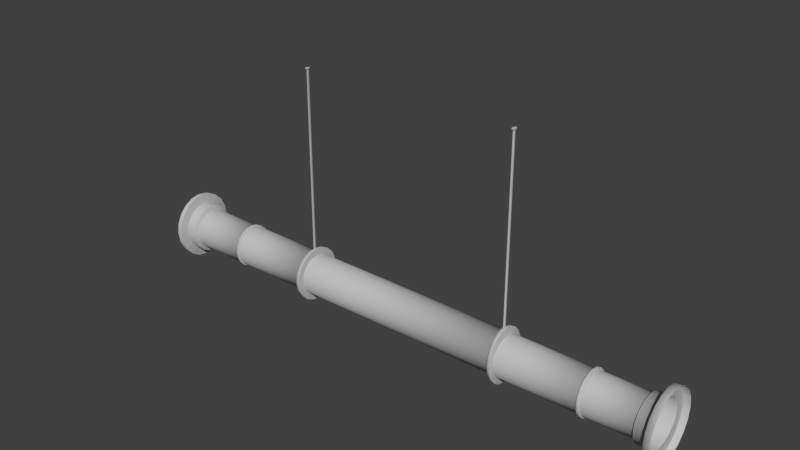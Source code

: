 # Source: pipe1.blend  (saved by Blender 2.69.0; exported with 4.5.12 LTS)
import bpy
from mathutils import Matrix  # noqa: F401  (used for matrix-valued properties, if any)

bpy.ops.wm.read_factory_settings(use_empty=True)
scene = bpy.context.scene
scene.name = 'Scene'

# ---- collections
col_collection_1 = bpy.data.collections.new('Collection 1'); scene.collection.children.link(col_collection_1)

# ---- materials (node trees are filled in below, after node groups)
mat_lambert1 = bpy.data.materials.new('lambert1')
mat_lambert1.alpha_threshold = 0.0
mat_lambert1.use_transparent_shadow = False
mat_lambert1.diffuse_color = (0.5, 0.5, 0.5, 1.0)
mat_lambert1.roughness = 0.5
mat_lambert1.line_color = (0.0, 0.0, 0.0, 1.0)

# ---- material node trees

# ---- world
world_world = bpy.data.worlds.new('World'); scene.world = world_world
world_world.color = (0.05088, 0.05088, 0.05088)
world_world.use_sun_shadow = False
world_world.sun_shadow_jitter_overblur = 0.0
world_world.cycles.sampling_method = 'MANUAL'
world_world.cycles.sample_map_resolution = 256

# ---- meshes
me_untitled_002 = bpy.data.meshes.new('Untitled.002')
me_untitled_002.from_pydata([(0.1797, -2.943, -0.05839), (0.1529, -2.943, -0.1111), (0.1111, -2.943, -0.1529), (0.05839, -2.943, -0.1797), (0.0, -2.943, -0.189), (-0.05839, -2.943, -0.1797), (-0.1111, -2.943, -0.1529), (-0.1529, -2.943, -0.1111), (-0.1797, -2.943, -0.05839), (-0.189, -2.943, 0.0), (-0.1797, -2.943, 0.05839), (-0.1529, -2.943, 0.1111), (-0.1111, -2.943, 0.1529), (-0.05839, -2.943, 0.1797), (-5.631e-09, -2.943, 0.189), (0.05839, -2.943, 0.1797), (0.1111, -2.943, 0.1529), (0.1529, -2.943, 0.1111), (0.1797, -2.943, 0.05839), (0.189, -2.943, 0.0), (0.3148, 2.965, -0.1146), (0.2678, 2.965, -0.2179), (0.1946, 2.965, -0.2999), (0.1023, 2.965, -0.3526), (1.451e-08, 2.965, -0.3707), (-0.1023, 2.965, -0.3526), (-0.1946, 2.965, -0.2999), (-0.2678, 2.965, -0.2179), (-0.3148, 2.965, -0.1146), (-0.331, 2.965, 2.867e-08), (-0.3148, 2.965, 0.1146), (-0.2678, 2.965, 0.2179), (-0.1946, 2.965, 0.2999), (-0.1023, 2.965, 0.3526), (4.64e-09, 2.965, 0.3707), (0.1023, 2.965, 0.3526), (0.1946, 2.965, 0.2999), (0.2678, 2.965, 0.2179), (0.3148, 2.965, 0.1146), (0.331, 2.965, 2.867e-08), (0.0, -2.943, 0.0), (0.0, 2.965, 0.0), (0.05839, 2.938, 0.1797), (-5.631e-09, 2.938, 0.189), (-0.05839, 2.938, 0.1797), (-0.1111, 2.938, 0.1529), (-0.1529, 2.938, 0.1111), (-0.1797, 2.938, 0.05839), (-0.189, 2.938, 0.0), (-0.1797, 2.938, -0.05839), (-0.1529, 2.938, -0.1111), (-0.1111, 2.938, -0.1529), (-0.05839, 2.938, -0.1797), (0.0, 2.938, -0.189), (0.05839, 2.938, -0.1797), (0.1111, 2.938, -0.1529), (0.1529, 2.938, -0.1111), (0.1797, 2.938, -0.05839), (0.189, 2.938, 0.0), (0.1797, 2.938, 0.05839), (0.1529, 2.938, 0.1111), (0.1111, 2.938, 0.1529), (0.106, 2.94, 0.3446), (5.349e-09, 2.94, 0.3623), (-0.106, 2.94, 0.3446), (-0.2016, 2.94, 0.2931), (-0.2775, 2.94, 0.213), (-0.3263, 2.94, 0.112), (-0.343, 2.94, 2.734e-08), (-0.3263, 2.94, -0.112), (-0.2775, 2.94, -0.213), (-0.2016, 2.94, -0.2931), (-0.106, 2.94, -0.3446), (1.557e-08, 2.94, -0.3623), (0.106, 2.94, -0.3446), (0.2016, 2.94, -0.2931), (0.2775, 2.94, -0.213), (0.3263, 2.94, -0.112), (0.343, 2.94, 2.734e-08), (0.3263, 2.94, 0.112), (0.2775, 2.94, 0.213), (0.2016, 2.94, 0.2931)], [], [(0, 1, 56, 57), (1, 2, 55, 56), (2, 3, 54, 55), (3, 4, 53, 54), (4, 5, 52, 53), (5, 6, 51, 52), (6, 7, 50, 51), (7, 8, 49, 50), (8, 9, 48, 49), (9, 10, 47, 48), (10, 11, 46, 47), (11, 12, 45, 46), (12, 13, 44, 45), (13, 14, 43, 44), (14, 15, 42, 43), (15, 16, 61, 42), (16, 17, 60, 61), (17, 18, 59, 60), (18, 19, 58, 59), (19, 0, 57, 58), (1, 0, 40), (2, 1, 40), (3, 2, 40), (4, 3, 40), (5, 4, 40), (6, 5, 40), (7, 6, 40), (8, 7, 40), (9, 8, 40), (10, 9, 40), (11, 10, 40), (12, 11, 40), (13, 12, 40), (14, 13, 40), (15, 14, 40), (16, 15, 40), (17, 16, 40), (18, 17, 40), (19, 18, 40), (0, 19, 40), (20, 21, 41), (21, 22, 41), (22, 23, 41), (23, 24, 41), (24, 25, 41), (25, 26, 41), (26, 27, 41), (27, 28, 41), (28, 29, 41), (29, 30, 41), (30, 31, 41), (31, 32, 41), (32, 33, 41), (33, 34, 41), (34, 35, 41), (35, 36, 41), (36, 37, 41), (37, 38, 41), (38, 39, 41), (39, 20, 41), (43, 42, 62, 63), (44, 43, 63, 64), (45, 44, 64, 65), (46, 45, 65, 66), (47, 46, 66, 67), (48, 47, 67, 68), (49, 48, 68, 69), (50, 49, 69, 70), (51, 50, 70, 71), (52, 51, 71, 72), (53, 52, 72, 73), (54, 53, 73, 74), (55, 54, 74, 75), (56, 55, 75, 76), (57, 56, 76, 77), (58, 57, 77, 78), (59, 58, 78, 79), (60, 59, 79, 80), (61, 60, 80, 81), (42, 61, 81, 62), (63, 62, 35, 34), (64, 63, 34, 33), (65, 64, 33, 32), (66, 65, 32, 31), (67, 66, 31, 30), (68, 67, 30, 29), (69, 68, 29, 28), (70, 69, 28, 27), (71, 70, 27, 26), (72, 71, 26, 25), (73, 72, 25, 24), (74, 73, 24, 23), (75, 74, 23, 22), (76, 75, 22, 21), (77, 76, 21, 20), (78, 77, 20, 39), (79, 78, 39, 38), (80, 79, 38, 37), (81, 80, 37, 36), (62, 81, 36, 35)])
me_untitled_002.polygons.foreach_set('use_smooth', [True] * 100)
_uv = me_untitled_002.uv_layers.new(name='map1')
_uv.uv.foreach_set('vector', [0.375, 0.3125, 0.3875, 0.3125, 0.3875, 0.6881, 0.375, 0.6881, 0.3875, 0.3125, 0.4, 0.3125, 0.4, 0.6881, 0.3875, 0.6881, 0.4, 0.3125, 0.4125, 0.3125, 0.4125, 0.6881, 0.4, 0.6881, 0.4125, 0.3125, 0.425, 0.3125, 0.425, 0.6881, 0.4125, 0.6881, 0.425, 0.3125, 0.4375, 0.3125, 0.4375, 0.6881, 0.425, 0.6881, 0.4375, 0.3125, 0.45, 0.3125, 0.45, 0.6881, 0.4375, 0.6881, 0.45, 0.3125, 0.4625, 0.3125, 0.4625, 0.6881, 0.45, 0.6881, 0.4625, 0.3125, 0.475, 0.3125, 0.475, 0.6881, 0.4625, 0.6881, 0.475, 0.3125, 0.4875, 0.3125, 0.4875, 0.6881, 0.475, 0.6881, 0.4875, 0.3125, 0.5, 0.3125, 0.5, 0.6881, 0.4875, 0.6881, 0.5, 0.3125, 0.5125, 0.3125, 0.5125, 0.6881, 0.5, 0.6881, 0.5125, 0.3125, 0.525, 0.3125, 0.525, 0.6881, 0.5125, 0.6881, 0.525, 0.3125, 0.5375, 0.3125, 0.5375, 0.6881, 0.525, 0.6881, 0.5375, 0.3125, 0.55, 0.3125, 0.55, 0.6881, 0.5375, 0.6881, 0.55, 0.3125, 0.5625, 0.3125, 0.5625, 0.6881, 0.55, 0.6881, 0.5625, 0.3125, 0.575, 0.3125, 0.575, 0.6881, 0.5625, 0.6881, 0.575, 0.3125, 0.5875, 0.3125, 0.5875, 0.6881, 0.575, 0.6881, 0.5875, 0.3125, 0.6, 0.3125, 0.6, 0.6881, 0.5875, 0.6881, 0.6, 0.3125, 0.6125, 0.3125, 0.6125, 0.6881, 0.6, 0.6881, 0.6125, 0.3125, 0.625, 0.3125, 0.625, 0.6881, 0.6125, 0.6881, 0.6264, 0.06441, 0.6486, 0.108, 0.5, 0.15, 0.5918, 0.02984, 0.6264, 0.06441, 0.5, 0.15, 0.5483, 0.007647, 0.5918, 0.02984, 0.5, 0.15, 0.5, -7.451e-08, 0.5483, 0.007647, 0.5, 0.15, 0.4517, 0.007647, 0.5, -7.451e-08, 0.5, 0.15, 0.4082, 0.02984, 0.4517, 0.007647, 0.5, 0.15, 0.3736, 0.06441, 0.4082, 0.02984, 0.5, 0.15, 0.3514, 0.108, 0.3736, 0.06441, 0.5, 0.15, 0.3437, 0.1562, 0.3514, 0.108, 0.5, 0.15, 0.3514, 0.2045, 0.3437, 0.1562, 0.5, 0.15, 0.3736, 0.2481, 0.3514, 0.2045, 0.5, 0.15, 0.4082, 0.2827, 0.3736, 0.2481, 0.5, 0.15, 0.4517, 0.3049, 0.4082, 0.2827, 0.5, 0.15, 0.5, 0.3125, 0.4517, 0.3049, 0.5, 0.15, 0.5483, 0.3049, 0.5, 0.3125, 0.5, 0.15, 0.5918, 0.2827, 0.5483, 0.3049, 0.5, 0.15, 0.6264, 0.2481, 0.5918, 0.2827, 0.5, 0.15, 0.6486, 0.2045, 0.6264, 0.2481, 0.5, 0.15, 0.6562, 0.1562, 0.6486, 0.2045, 0.5, 0.15, 0.6486, 0.108, 0.6562, 0.1562, 0.5, 0.15, 0.6486, 0.892, 0.6264, 0.9356, 0.5, 0.8375, 0.6264, 0.9356, 0.5918, 0.9702, 0.5, 0.8375, 0.5918, 0.9702, 0.5483, 0.9924, 0.5, 0.8375, 0.5483, 0.9924, 0.5, 1.0, 0.5, 0.8375, 0.5, 1.0, 0.4517, 0.9924, 0.5, 0.8375, 0.4517, 0.9924, 0.4082, 0.9702, 0.5, 0.8375, 0.4082, 0.9702, 0.3736, 0.9356, 0.5, 0.8375, 0.3736, 0.9356, 0.3514, 0.892, 0.5, 0.8375, 0.3514, 0.892, 0.3437, 0.8438, 0.5, 0.8375, 0.3437, 0.8438, 0.3514, 0.7955, 0.5, 0.8375, 0.3514, 0.7955, 0.3736, 0.7519, 0.5, 0.8375, 0.3736, 0.7519, 0.4082, 0.7173, 0.5, 0.8375, 0.4082, 0.7173, 0.4517, 0.6951, 0.5, 0.8375, 0.4517, 0.6951, 0.5, 0.6875, 0.5, 0.8375, 0.5, 0.6875, 0.5483, 0.6951, 0.5, 0.8375, 0.5483, 0.6951, 0.5918, 0.7173, 0.5, 0.8375, 0.5918, 0.7173, 0.6264, 0.7519, 0.5, 0.8375, 0.6264, 0.7519, 0.6486, 0.7955, 0.5, 0.8375, 0.6486, 0.7955, 0.6562, 0.8438, 0.5, 0.8375, 0.6562, 0.8438, 0.6486, 0.892, 0.5, 0.8375, 0.55, 0.6881, 0.5625, 0.6881, 0.5625, 0.6883, 0.55, 0.6883, 0.5375, 0.6881, 0.55, 0.6881, 0.55, 0.6883, 0.5375, 0.6883, 0.525, 0.6881, 0.5375, 0.6881, 0.5375, 0.6883, 0.525, 0.6883, 0.5125, 0.6881, 0.525, 0.6881, 0.525, 0.6883, 0.5125, 0.6883, 0.5, 0.6881, 0.5125, 0.6881, 0.5125, 0.6883, 0.5, 0.6883, 0.4875, 0.6881, 0.5, 0.6881, 0.5, 0.6883, 0.4875, 0.6883, 0.475, 0.6881, 0.4875, 0.6881, 0.4875, 0.6883, 0.475, 0.6883, 0.4625, 0.6881, 0.475, 0.6881, 0.475, 0.6883, 0.4625, 0.6883, 0.45, 0.6881, 0.4625, 0.6881, 0.4625, 0.6883, 0.45, 0.6883, 0.4375, 0.6881, 0.45, 0.6881, 0.45, 0.6883, 0.4375, 0.6883, 0.425, 0.6881, 0.4375, 0.6881, 0.4375, 0.6883, 0.425, 0.6883, 0.4125, 0.6881, 0.425, 0.6881, 0.425, 0.6883, 0.4125, 0.6883, 0.4, 0.6881, 0.4125, 0.6881, 0.4125, 0.6883, 0.4, 0.6883, 0.3875, 0.6881, 0.4, 0.6881, 0.4, 0.6883, 0.3875, 0.6883, 0.375, 0.6881, 0.3875, 0.6881, 0.3875, 0.6883, 0.375, 0.6883, 0.6125, 0.6881, 0.625, 0.6881, 0.625, 0.6883, 0.6125, 0.6883, 0.6, 0.6881, 0.6125, 0.6881, 0.6125, 0.6883, 0.6, 0.6883, 0.5875, 0.6881, 0.6, 0.6881, 0.6, 0.6883, 0.5875, 0.6883, 0.575, 0.6881, 0.5875, 0.6881, 0.5875, 0.6883, 0.575, 0.6883, 0.5625, 0.6881, 0.575, 0.6881, 0.575, 0.6883, 0.5625, 0.6883, 0.55, 0.6883, 0.5625, 0.6883, 0.5625, 0.6884, 0.55, 0.6884, 0.5375, 0.6883, 0.55, 0.6883, 0.55, 0.6884, 0.5375, 0.6884, 0.525, 0.6883, 0.5375, 0.6883, 0.5375, 0.6884, 0.525, 0.6884, 0.5125, 0.6883, 0.525, 0.6883, 0.525, 0.6884, 0.5125, 0.6884, 0.5, 0.6883, 0.5125, 0.6883, 0.5125, 0.6884, 0.5, 0.6884, 0.4875, 0.6883, 0.5, 0.6883, 0.5, 0.6884, 0.4875, 0.6884, 0.475, 0.6883, 0.4875, 0.6883, 0.4875, 0.6884, 0.475, 0.6884, 0.4625, 0.6883, 0.475, 0.6883, 0.475, 0.6884, 0.4625, 0.6884, 0.45, 0.6883, 0.4625, 0.6883, 0.4625, 0.6884, 0.45, 0.6884, 0.4375, 0.6883, 0.45, 0.6883, 0.45, 0.6884, 0.4375, 0.6884, 0.425, 0.6883, 0.4375, 0.6883, 0.4375, 0.6884, 0.425, 0.6884, 0.4125, 0.6883, 0.425, 0.6883, 0.425, 0.6884, 0.4125, 0.6884, 0.4, 0.6883, 0.4125, 0.6883, 0.4125, 0.6884, 0.4, 0.6884, 0.3875, 0.6883, 0.4, 0.6883, 0.4, 0.6884, 0.3875, 0.6884, 0.375, 0.6883, 0.3875, 0.6883, 0.3875, 0.6884, 0.375, 0.6884, 0.6125, 0.6883, 0.625, 0.6883, 0.625, 0.6884, 0.6125, 0.6884, 0.6, 0.6883, 0.6125, 0.6883, 0.6125, 0.6884, 0.6, 0.6884, 0.5875, 0.6883, 0.6, 0.6883, 0.6, 0.6884, 0.5875, 0.6884, 0.575, 0.6883, 0.5875, 0.6883, 0.5875, 0.6884, 0.575, 0.6884, 0.5625, 0.6883, 0.575, 0.6883, 0.575, 0.6884, 0.5625, 0.6884])
me_untitled_002.materials.append(mat_lambert1)
me_untitled_002.use_remesh_preserve_volume = False
me_untitled_002.use_remesh_preserve_attributes = False
me_untitled_002.use_mirror_vertex_groups = False
me_untitled_002.update()
me_untitled = bpy.data.meshes.new('Untitled')
me_untitled.from_pydata([(0.1797, -2.943, -0.05839), (0.1529, -2.943, -0.1111), (0.1111, -2.943, -0.1529), (0.05839, -2.943, -0.1797), (0.0, -2.943, -0.189), (-0.05839, -2.943, -0.1797), (-0.1111, -2.943, -0.1529), (-0.1529, -2.943, -0.1111), (-0.1797, -2.943, -0.05839), (-0.189, -2.943, 0.0), (-0.1797, -2.943, 0.05839), (-0.1529, -2.943, 0.1111), (-0.1111, -2.943, 0.1529), (-0.05839, -2.943, 0.1797), (-5.631e-09, -2.943, 0.189), (0.05839, -2.943, 0.1797), (0.1111, -2.943, 0.1529), (0.1529, -2.943, 0.1111), (0.1797, -2.943, 0.05839), (0.189, -2.943, 0.0), (0.3148, 2.965, -0.1146), (0.2678, 2.965, -0.2179), (0.1946, 2.965, -0.2999), (0.1023, 2.965, -0.3526), (1.451e-08, 2.965, -0.3707), (-0.1023, 2.965, -0.3526), (-0.1946, 2.965, -0.2999), (-0.2678, 2.965, -0.2179), (-0.3148, 2.965, -0.1146), (-0.331, 2.965, 2.867e-08), (-0.3148, 2.965, 0.1146), (-0.2678, 2.965, 0.2179), (-0.1946, 2.965, 0.2999), (-0.1023, 2.965, 0.3526), (4.64e-09, 2.965, 0.3707), (0.1023, 2.965, 0.3526), (0.1946, 2.965, 0.2999), (0.2678, 2.965, 0.2179), (0.3148, 2.965, 0.1146), (0.331, 2.965, 2.867e-08), (0.0, -2.943, 0.0), (0.0, 2.965, 0.0), (0.05839, 2.938, 0.1797), (-5.631e-09, 2.938, 0.189), (-0.05839, 2.938, 0.1797), (-0.1111, 2.938, 0.1529), (-0.1529, 2.938, 0.1111), (-0.1797, 2.938, 0.05839), (-0.189, 2.938, 0.0), (-0.1797, 2.938, -0.05839), (-0.1529, 2.938, -0.1111), (-0.1111, 2.938, -0.1529), (-0.05839, 2.938, -0.1797), (0.0, 2.938, -0.189), (0.05839, 2.938, -0.1797), (0.1111, 2.938, -0.1529), (0.1529, 2.938, -0.1111), (0.1797, 2.938, -0.05839), (0.189, 2.938, 0.0), (0.1797, 2.938, 0.05839), (0.1529, 2.938, 0.1111), (0.1111, 2.938, 0.1529), (0.106, 2.94, 0.3446), (5.349e-09, 2.94, 0.3623), (-0.106, 2.94, 0.3446), (-0.2016, 2.94, 0.2931), (-0.2775, 2.94, 0.213), (-0.3263, 2.94, 0.112), (-0.343, 2.94, 2.734e-08), (-0.3263, 2.94, -0.112), (-0.2775, 2.94, -0.213), (-0.2016, 2.94, -0.2931), (-0.106, 2.94, -0.3446), (1.557e-08, 2.94, -0.3623), (0.106, 2.94, -0.3446), (0.2016, 2.94, -0.2931), (0.2775, 2.94, -0.213), (0.3263, 2.94, -0.112), (0.343, 2.94, 2.734e-08), (0.3263, 2.94, 0.112), (0.2775, 2.94, 0.213), (0.2016, 2.94, 0.2931)], [], [(0, 1, 56, 57), (1, 2, 55, 56), (2, 3, 54, 55), (3, 4, 53, 54), (4, 5, 52, 53), (5, 6, 51, 52), (6, 7, 50, 51), (7, 8, 49, 50), (8, 9, 48, 49), (9, 10, 47, 48), (10, 11, 46, 47), (11, 12, 45, 46), (12, 13, 44, 45), (13, 14, 43, 44), (14, 15, 42, 43), (15, 16, 61, 42), (16, 17, 60, 61), (17, 18, 59, 60), (18, 19, 58, 59), (19, 0, 57, 58), (1, 0, 40), (2, 1, 40), (3, 2, 40), (4, 3, 40), (5, 4, 40), (6, 5, 40), (7, 6, 40), (8, 7, 40), (9, 8, 40), (10, 9, 40), (11, 10, 40), (12, 11, 40), (13, 12, 40), (14, 13, 40), (15, 14, 40), (16, 15, 40), (17, 16, 40), (18, 17, 40), (19, 18, 40), (0, 19, 40), (20, 21, 41), (21, 22, 41), (22, 23, 41), (23, 24, 41), (24, 25, 41), (25, 26, 41), (26, 27, 41), (27, 28, 41), (28, 29, 41), (29, 30, 41), (30, 31, 41), (31, 32, 41), (32, 33, 41), (33, 34, 41), (34, 35, 41), (35, 36, 41), (36, 37, 41), (37, 38, 41), (38, 39, 41), (39, 20, 41), (43, 42, 62, 63), (44, 43, 63, 64), (45, 44, 64, 65), (46, 45, 65, 66), (47, 46, 66, 67), (48, 47, 67, 68), (49, 48, 68, 69), (50, 49, 69, 70), (51, 50, 70, 71), (52, 51, 71, 72), (53, 52, 72, 73), (54, 53, 73, 74), (55, 54, 74, 75), (56, 55, 75, 76), (57, 56, 76, 77), (58, 57, 77, 78), (59, 58, 78, 79), (60, 59, 79, 80), (61, 60, 80, 81), (42, 61, 81, 62), (63, 62, 35, 34), (64, 63, 34, 33), (65, 64, 33, 32), (66, 65, 32, 31), (67, 66, 31, 30), (68, 67, 30, 29), (69, 68, 29, 28), (70, 69, 28, 27), (71, 70, 27, 26), (72, 71, 26, 25), (73, 72, 25, 24), (74, 73, 24, 23), (75, 74, 23, 22), (76, 75, 22, 21), (77, 76, 21, 20), (78, 77, 20, 39), (79, 78, 39, 38), (80, 79, 38, 37), (81, 80, 37, 36), (62, 81, 36, 35)])
_uv = me_untitled.uv_layers.new(name='map1')
_uv.uv.foreach_set('vector', [0.375, 0.3125, 0.3875, 0.3125, 0.3875, 0.6881, 0.375, 0.6881, 0.3875, 0.3125, 0.4, 0.3125, 0.4, 0.6881, 0.3875, 0.6881, 0.4, 0.3125, 0.4125, 0.3125, 0.4125, 0.6881, 0.4, 0.6881, 0.4125, 0.3125, 0.425, 0.3125, 0.425, 0.6881, 0.4125, 0.6881, 0.425, 0.3125, 0.4375, 0.3125, 0.4375, 0.6881, 0.425, 0.6881, 0.4375, 0.3125, 0.45, 0.3125, 0.45, 0.6881, 0.4375, 0.6881, 0.45, 0.3125, 0.4625, 0.3125, 0.4625, 0.6881, 0.45, 0.6881, 0.4625, 0.3125, 0.475, 0.3125, 0.475, 0.6881, 0.4625, 0.6881, 0.475, 0.3125, 0.4875, 0.3125, 0.4875, 0.6881, 0.475, 0.6881, 0.4875, 0.3125, 0.5, 0.3125, 0.5, 0.6881, 0.4875, 0.6881, 0.5, 0.3125, 0.5125, 0.3125, 0.5125, 0.6881, 0.5, 0.6881, 0.5125, 0.3125, 0.525, 0.3125, 0.525, 0.6881, 0.5125, 0.6881, 0.525, 0.3125, 0.5375, 0.3125, 0.5375, 0.6881, 0.525, 0.6881, 0.5375, 0.3125, 0.55, 0.3125, 0.55, 0.6881, 0.5375, 0.6881, 0.55, 0.3125, 0.5625, 0.3125, 0.5625, 0.6881, 0.55, 0.6881, 0.5625, 0.3125, 0.575, 0.3125, 0.575, 0.6881, 0.5625, 0.6881, 0.575, 0.3125, 0.5875, 0.3125, 0.5875, 0.6881, 0.575, 0.6881, 0.5875, 0.3125, 0.6, 0.3125, 0.6, 0.6881, 0.5875, 0.6881, 0.6, 0.3125, 0.6125, 0.3125, 0.6125, 0.6881, 0.6, 0.6881, 0.6125, 0.3125, 0.625, 0.3125, 0.625, 0.6881, 0.6125, 0.6881, 0.6264, 0.06441, 0.6486, 0.108, 0.5, 0.15, 0.5918, 0.02984, 0.6264, 0.06441, 0.5, 0.15, 0.5483, 0.007647, 0.5918, 0.02984, 0.5, 0.15, 0.5, -7.451e-08, 0.5483, 0.007647, 0.5, 0.15, 0.4517, 0.007647, 0.5, -7.451e-08, 0.5, 0.15, 0.4082, 0.02984, 0.4517, 0.007647, 0.5, 0.15, 0.3736, 0.06441, 0.4082, 0.02984, 0.5, 0.15, 0.3514, 0.108, 0.3736, 0.06441, 0.5, 0.15, 0.3437, 0.1562, 0.3514, 0.108, 0.5, 0.15, 0.3514, 0.2045, 0.3437, 0.1562, 0.5, 0.15, 0.3736, 0.2481, 0.3514, 0.2045, 0.5, 0.15, 0.4082, 0.2827, 0.3736, 0.2481, 0.5, 0.15, 0.4517, 0.3049, 0.4082, 0.2827, 0.5, 0.15, 0.5, 0.3125, 0.4517, 0.3049, 0.5, 0.15, 0.5483, 0.3049, 0.5, 0.3125, 0.5, 0.15, 0.5918, 0.2827, 0.5483, 0.3049, 0.5, 0.15, 0.6264, 0.2481, 0.5918, 0.2827, 0.5, 0.15, 0.6486, 0.2045, 0.6264, 0.2481, 0.5, 0.15, 0.6562, 0.1562, 0.6486, 0.2045, 0.5, 0.15, 0.6486, 0.108, 0.6562, 0.1562, 0.5, 0.15, 0.6486, 0.892, 0.6264, 0.9356, 0.5, 0.8375, 0.6264, 0.9356, 0.5918, 0.9702, 0.5, 0.8375, 0.5918, 0.9702, 0.5483, 0.9924, 0.5, 0.8375, 0.5483, 0.9924, 0.5, 1.0, 0.5, 0.8375, 0.5, 1.0, 0.4517, 0.9924, 0.5, 0.8375, 0.4517, 0.9924, 0.4082, 0.9702, 0.5, 0.8375, 0.4082, 0.9702, 0.3736, 0.9356, 0.5, 0.8375, 0.3736, 0.9356, 0.3514, 0.892, 0.5, 0.8375, 0.3514, 0.892, 0.3437, 0.8438, 0.5, 0.8375, 0.3437, 0.8438, 0.3514, 0.7955, 0.5, 0.8375, 0.3514, 0.7955, 0.3736, 0.7519, 0.5, 0.8375, 0.3736, 0.7519, 0.4082, 0.7173, 0.5, 0.8375, 0.4082, 0.7173, 0.4517, 0.6951, 0.5, 0.8375, 0.4517, 0.6951, 0.5, 0.6875, 0.5, 0.8375, 0.5, 0.6875, 0.5483, 0.6951, 0.5, 0.8375, 0.5483, 0.6951, 0.5918, 0.7173, 0.5, 0.8375, 0.5918, 0.7173, 0.6264, 0.7519, 0.5, 0.8375, 0.6264, 0.7519, 0.6486, 0.7955, 0.5, 0.8375, 0.6486, 0.7955, 0.6562, 0.8438, 0.5, 0.8375, 0.6562, 0.8438, 0.6486, 0.892, 0.5, 0.8375, 0.55, 0.6881, 0.5625, 0.6881, 0.5625, 0.6883, 0.55, 0.6883, 0.5375, 0.6881, 0.55, 0.6881, 0.55, 0.6883, 0.5375, 0.6883, 0.525, 0.6881, 0.5375, 0.6881, 0.5375, 0.6883, 0.525, 0.6883, 0.5125, 0.6881, 0.525, 0.6881, 0.525, 0.6883, 0.5125, 0.6883, 0.5, 0.6881, 0.5125, 0.6881, 0.5125, 0.6883, 0.5, 0.6883, 0.4875, 0.6881, 0.5, 0.6881, 0.5, 0.6883, 0.4875, 0.6883, 0.475, 0.6881, 0.4875, 0.6881, 0.4875, 0.6883, 0.475, 0.6883, 0.4625, 0.6881, 0.475, 0.6881, 0.475, 0.6883, 0.4625, 0.6883, 0.45, 0.6881, 0.4625, 0.6881, 0.4625, 0.6883, 0.45, 0.6883, 0.4375, 0.6881, 0.45, 0.6881, 0.45, 0.6883, 0.4375, 0.6883, 0.425, 0.6881, 0.4375, 0.6881, 0.4375, 0.6883, 0.425, 0.6883, 0.4125, 0.6881, 0.425, 0.6881, 0.425, 0.6883, 0.4125, 0.6883, 0.4, 0.6881, 0.4125, 0.6881, 0.4125, 0.6883, 0.4, 0.6883, 0.3875, 0.6881, 0.4, 0.6881, 0.4, 0.6883, 0.3875, 0.6883, 0.375, 0.6881, 0.3875, 0.6881, 0.3875, 0.6883, 0.375, 0.6883, 0.6125, 0.6881, 0.625, 0.6881, 0.625, 0.6883, 0.6125, 0.6883, 0.6, 0.6881, 0.6125, 0.6881, 0.6125, 0.6883, 0.6, 0.6883, 0.5875, 0.6881, 0.6, 0.6881, 0.6, 0.6883, 0.5875, 0.6883, 0.575, 0.6881, 0.5875, 0.6881, 0.5875, 0.6883, 0.575, 0.6883, 0.5625, 0.6881, 0.575, 0.6881, 0.575, 0.6883, 0.5625, 0.6883, 0.55, 0.6883, 0.5625, 0.6883, 0.5625, 0.6884, 0.55, 0.6884, 0.5375, 0.6883, 0.55, 0.6883, 0.55, 0.6884, 0.5375, 0.6884, 0.525, 0.6883, 0.5375, 0.6883, 0.5375, 0.6884, 0.525, 0.6884, 0.5125, 0.6883, 0.525, 0.6883, 0.525, 0.6884, 0.5125, 0.6884, 0.5, 0.6883, 0.5125, 0.6883, 0.5125, 0.6884, 0.5, 0.6884, 0.4875, 0.6883, 0.5, 0.6883, 0.5, 0.6884, 0.4875, 0.6884, 0.475, 0.6883, 0.4875, 0.6883, 0.4875, 0.6884, 0.475, 0.6884, 0.4625, 0.6883, 0.475, 0.6883, 0.475, 0.6884, 0.4625, 0.6884, 0.45, 0.6883, 0.4625, 0.6883, 0.4625, 0.6884, 0.45, 0.6884, 0.4375, 0.6883, 0.45, 0.6883, 0.45, 0.6884, 0.4375, 0.6884, 0.425, 0.6883, 0.4375, 0.6883, 0.4375, 0.6884, 0.425, 0.6884, 0.4125, 0.6883, 0.425, 0.6883, 0.425, 0.6884, 0.4125, 0.6884, 0.4, 0.6883, 0.4125, 0.6883, 0.4125, 0.6884, 0.4, 0.6884, 0.3875, 0.6883, 0.4, 0.6883, 0.4, 0.6884, 0.3875, 0.6884, 0.375, 0.6883, 0.3875, 0.6883, 0.3875, 0.6884, 0.375, 0.6884, 0.6125, 0.6883, 0.625, 0.6883, 0.625, 0.6884, 0.6125, 0.6884, 0.6, 0.6883, 0.6125, 0.6883, 0.6125, 0.6884, 0.6, 0.6884, 0.5875, 0.6883, 0.6, 0.6883, 0.6, 0.6884, 0.5875, 0.6884, 0.575, 0.6883, 0.5875, 0.6883, 0.5875, 0.6884, 0.575, 0.6884, 0.5625, 0.6883, 0.575, 0.6883, 0.575, 0.6884, 0.5625, 0.6884])
me_untitled.materials.append(mat_lambert1)
me_untitled.use_remesh_preserve_volume = False
me_untitled.use_remesh_preserve_attributes = False
me_untitled.use_mirror_vertex_groups = False
me_untitled.update()
me_untitled_001 = bpy.data.meshes.new('Untitled.001')
me_untitled_001.from_pydata([(1.588, -8.447, -0.4828), (1.351, -8.447, -0.9183), (0.9814, -8.447, -1.264), (0.516, -8.447, -1.486), (7.883e-08, -8.447, -1.562), (-0.516, -8.447, -1.486), (-0.9814, -8.447, -1.264), (-1.351, -8.447, -0.9183), (-1.588, -8.447, -0.4828), (-1.67, -8.447, 9.914e-08), (-1.588, -8.447, 0.4828), (-1.351, -8.447, 0.9183), (-0.9814, -8.447, 1.264), (-0.516, -8.447, 1.486), (2.907e-08, -8.447, 1.562), (0.516, -8.447, 1.486), (0.9814, -8.447, 1.264), (1.351, -8.447, 0.9183), (1.588, -8.447, 0.4828), (1.67, -8.447, 9.914e-08), (1.668, 8.447, -0.5189), (1.419, 8.447, -0.987), (1.031, 8.447, -1.358), (0.5421, 8.447, -1.597), (8.886e-08, 8.447, -1.679), (-0.5421, 8.447, -1.597), (-1.031, 8.447, -1.358), (-1.419, 8.447, -0.987), (-1.668, 8.447, -0.5189), (-1.754, 8.447, 1.199e-07), (-1.668, 8.447, 0.5189), (-1.419, 8.447, 0.987), (-1.031, 8.447, 1.358), (-0.5421, 8.447, 1.597), (3.658e-08, 8.447, 1.679), (0.5421, 8.447, 1.597), (1.031, 8.447, 1.358), (1.419, 8.447, 0.987), (1.668, 8.447, 0.5189), (1.754, 8.447, 1.199e-07), (-1.385, -8.283, 0.9198), (-1.628, -8.283, 0.4836), (-1.712, -8.283, 9.959e-08), (-1.628, -8.283, -0.4836), (-1.385, -8.283, -0.9198), (-1.006, -8.283, -1.266), (-0.5289, -8.283, -1.488), (8.381e-08, -8.283, -1.565), (0.5289, -8.283, -1.488), (1.006, -8.283, -1.266), (1.385, -8.283, -0.9198), (1.628, -8.283, -0.4836), (1.712, -8.283, 9.959e-08), (1.628, -8.283, 0.4836), (1.385, -8.283, 0.9198), (1.006, -8.283, 1.266), (0.5289, -8.283, 1.488), (3.279e-08, -8.283, 1.565), (-0.5289, -8.283, 1.488), (-1.006, -8.283, 1.266), (-1.035, 8.255, 1.32), (-1.425, 8.255, 0.9592), (-1.675, 8.255, 0.5043), (-1.761, 8.255, 1.115e-07), (-1.675, 8.255, -0.5043), (-1.425, 8.255, -0.9592), (-1.035, 8.255, -1.32), (-0.5442, 8.255, -1.552), (1.975e-05, 8.255, -1.632), (0.5443, 8.255, -1.552), (1.035, 8.255, -1.32), (1.425, 8.255, -0.9592), (1.675, 8.255, -0.5043), (1.761, 8.255, 1.115e-07), (1.675, 8.255, 0.5043), (1.425, 8.255, 0.9592), (1.035, 8.255, 1.32), (0.5443, 8.255, 1.552), (1.97e-05, 8.255, 1.632), (-0.5442, 8.255, 1.552), (-1.083, -3.323, 0.7605), (-1.273, -3.323, 0.3998), (-1.339, -3.323, 6.848e-08), (-1.273, -3.323, -0.3998), (-1.083, -3.323, -0.7605), (-0.7871, -3.323, -1.047), (-0.4138, -3.323, -1.23), (3.961e-08, -3.323, -1.294), (0.4138, -3.323, -1.23), (0.7871, -3.323, -1.047), (1.083, -3.323, -0.7605), (1.273, -3.323, -0.3998), (1.339, -3.323, 6.848e-08), (1.273, -3.323, 0.3998), (1.083, -3.323, 0.7605), (0.7871, -3.323, 1.047), (0.4138, -3.323, 1.23), (-2.985e-10, -3.323, 1.294), (-0.4138, -3.323, 1.23), (-0.7871, -3.323, 1.047), (-0.5907, -3.207, 0.8131), (-0.813, -3.207, 0.5908), (-0.9558, -3.207, 0.3106), (-1.005, -3.207, 0.0), (-0.9558, -3.207, -0.3106), (-0.813, -3.207, -0.5908), (-0.5907, -3.207, -0.8131), (-0.3105, -3.207, -0.9559), (9.235e-05, -3.207, -1.005), (0.3107, -3.207, -0.9559), (0.5909, -3.207, -0.8131), (0.8132, -3.207, -0.5908), (0.956, -3.207, -0.3106), (1.005, -3.207, 0.0), (0.956, -3.207, 0.3106), (0.8132, -3.207, 0.5908), (0.5909, -3.207, 0.8131), (0.3107, -3.207, 0.9559), (9.232e-05, -3.207, 1.005), (-0.3105, -3.207, 0.9559), (-0.4252, 3.624, 1.12), (-0.8088, 3.624, 0.9523), (-1.113, 3.624, 0.6919), (-1.309, 3.624, 0.3637), (-1.376, 3.624, 3.061e-08), (-1.309, 3.624, -0.3637), (-1.113, 3.624, -0.6919), (-0.8088, 3.624, -0.9523), (-0.4252, 3.624, -1.12), (8.331e-05, 3.624, -1.177), (0.4253, 3.624, -1.12), (0.809, 3.624, -0.9523), (1.113, 3.624, -0.6919), (1.309, 3.624, -0.3637), (1.376, 3.624, 3.061e-08), (1.309, 3.624, 0.3637), (1.113, 3.624, 0.6919), (0.809, 3.624, 0.9523), (0.4253, 3.624, 1.12), (8.327e-05, 3.624, 1.177), (-0.4232, 3.517, 1.083), (-0.805, 3.517, 0.9214), (-1.108, 3.517, 0.6695), (-1.303, 3.517, 0.352), (-1.37, 3.517, 2.382e-08), (-1.303, 3.517, -0.352), (-1.108, 3.517, -0.6695), (-0.805, 3.517, -0.9214), (-0.4232, 3.517, -1.083), (4.323e-08, 3.517, -1.139), (0.4232, 3.517, -1.083), (0.805, 3.517, -0.9214), (1.108, 3.517, -0.6695), (1.303, 3.517, -0.352), (1.37, 3.517, 2.382e-08), (1.303, 3.517, 0.352), (1.108, 3.517, 0.6695), (0.805, 3.517, 0.9214), (0.4232, 3.517, 1.083), (2.412e-09, 3.517, 1.139), (-0.7253, -8.237, 0.9515), (-0.9982, -8.237, 0.6913), (-1.174, -8.237, 0.3635), (-1.234, -8.237, 3.044e-08), (-1.174, -8.237, -0.3635), (-0.9982, -8.237, -0.6913), (-0.7253, -8.237, -0.9515), (-0.3813, -8.237, -1.119), (2.714e-08, -8.237, -1.176), (0.3813, -8.237, -1.119), (0.7253, -8.237, -0.9515), (0.9982, -8.237, -0.6913), (1.174, -8.237, -0.3635), (1.234, -8.237, 3.044e-08), (1.174, -8.237, 0.3635), (0.9982, -8.237, 0.6913), (0.7253, -8.237, 0.9515), (0.3813, -8.237, 1.119), (-9.634e-09, -8.237, 1.176), (-0.3813, -8.237, 1.119), (-0.4177, -3.216, 1.233), (-0.7946, -3.216, 1.049), (-1.094, -3.216, 0.762), (-1.286, -3.216, 0.4006), (-1.352, -3.216, 6.91e-08), (-1.286, -3.216, -0.4006), (-1.094, -3.216, -0.762), (-0.7946, -3.216, -1.049), (-0.4177, -3.216, -1.233), (4.112e-08, -3.216, -1.296), (0.4177, -3.216, -1.233), (0.7946, -3.216, -1.049), (1.094, -3.216, -0.762), (1.286, -3.216, -0.4006), (1.352, -3.216, 6.91e-08), (1.286, -3.216, 0.4006), (1.094, -3.216, 0.762), (0.7946, -3.216, 1.049), (0.4177, -3.216, 1.233), (8.346e-10, -3.216, 1.296), (-0.3107, -3.327, 0.9559), (-0.5909, -3.327, 0.8131), (-0.8132, -3.327, 0.5908), (-0.956, -3.327, 0.3106), (-1.005, -3.327, 0.0), (-0.956, -3.327, -0.3106), (-0.8132, -3.327, -0.5908), (-0.5909, -3.327, -0.8131), (-0.3107, -3.327, -0.9559), (-0.0001082, -3.327, -1.005), (0.3105, -3.327, -0.9559), (0.5907, -3.327, -0.8131), (0.813, -3.327, -0.5908), (0.9558, -3.327, -0.3106), (1.005, -3.327, 0.0), (0.9558, -3.327, 0.3106), (0.813, -3.327, 0.5908), (0.5907, -3.327, 0.8131), (0.3105, -3.327, 0.9559), (-0.0001082, -3.327, 1.005), (-0.3887, -7.898, 1.098), (-0.7397, -7.898, 0.9336), (-1.018, -7.898, 0.6783), (-1.197, -7.898, 0.3566), (-1.259, -7.898, 2.65e-08), (-1.197, -7.898, -0.3566), (-1.018, -7.898, -0.6783), (-0.7397, -7.898, -0.9336), (-0.3887, -7.898, -1.098), (0.0004234, -7.898, -1.154), (0.3895, -7.898, -1.098), (0.7406, -7.898, -0.9336), (1.019, -7.898, -0.6783), (1.198, -7.898, -0.3566), (1.26, -7.898, 2.65e-08), (1.198, -7.898, 0.3566), (1.019, -7.898, 0.6783), (0.7406, -7.898, 0.9336), (0.3895, -7.898, 1.098), (0.0004233, -7.898, 1.154), (-0.6476, -6.054, 0.8531), (-0.8913, -6.054, 0.6198), (-1.048, -6.054, 0.3259), (-1.102, -6.054, 8.79e-09), (-1.048, -6.054, -0.3259), (-0.8913, -6.054, -0.6198), (-0.6476, -6.054, -0.8531), (-0.3404, -6.054, -1.003), (-5.172e-06, -6.054, -1.054), (0.3404, -6.054, -1.003), (0.6476, -6.054, -0.8531), (0.8913, -6.054, -0.6198), (1.048, -6.054, -0.3259), (1.102, -6.054, 8.79e-09), (1.048, -6.054, 0.3259), (0.8913, -6.054, 0.6198), (0.6475, -6.054, 0.8531), (0.3404, -6.054, 1.003), (-5.205e-06, -6.054, 1.054), (-0.3404, -6.054, 1.003), (-0.6299, -5.991, 0.8857), (-0.867, -5.991, 0.6435), (-1.019, -5.991, 0.3383), (-1.072, -5.991, 1.595e-08), (-1.019, -5.991, -0.3383), (-0.867, -5.991, -0.6435), (-0.6299, -5.991, -0.8857), (-0.3312, -5.991, -1.041), (3.635e-05, -5.991, -1.095), (0.3312, -5.991, -1.041), (0.63, -5.991, -0.8857), (0.8671, -5.991, -0.6435), (1.019, -5.991, -0.3383), (1.072, -5.991, 1.595e-08), (1.019, -5.991, 0.3383), (0.8671, -5.991, 0.6435), (0.63, -5.991, 0.8857), (0.3312, -5.991, 1.041), (3.631e-05, -5.991, 1.095), (-0.3312, -5.991, 1.041), (-0.8132, -6.077, 0.5908), (-0.956, -6.077, 0.3106), (-1.005, -6.077, 0.0), (-0.956, -6.077, -0.3106), (-0.8132, -6.077, -0.5908), (-0.5908, -6.077, -0.8131), (-0.3107, -6.077, -0.9559), (-7.189e-05, -6.077, -1.005), (0.3105, -6.077, -0.9559), (0.5907, -6.077, -0.8131), (0.8131, -6.077, -0.5908), (0.9558, -6.077, -0.3106), (1.005, -6.077, 0.0), (0.9558, -6.077, 0.3106), (0.8131, -6.077, 0.5908), (0.5907, -6.077, 0.8131), (0.3105, -6.077, 0.9559), (-7.192e-05, -6.077, 1.005), (-0.3107, -6.077, 0.9559), (-0.5908, -6.077, 0.8131), (-0.5907, -5.974, 0.8131), (-0.813, -5.974, 0.5908), (-0.9558, -5.974, 0.3106), (-1.005, -5.974, 0.0), (-0.9558, -5.974, -0.3106), (-0.813, -5.974, -0.5908), (-0.5907, -5.974, -0.8131), (-0.3105, -5.974, -0.9559), (8.927e-05, -5.974, -1.005), (0.3107, -5.974, -0.9559), (0.5909, -5.974, -0.8131), (0.8132, -5.974, -0.5908), (0.956, -5.974, -0.3106), (1.005, -5.974, 0.0), (0.956, -5.974, 0.3106), (0.8132, -5.974, 0.5908), (0.5909, -5.974, 0.8131), (0.3107, -5.974, 0.9559), (8.924e-05, -5.974, 1.005), (-0.3105, -5.974, 0.9559), (-0.3102, -7.842, 0.9559), (-0.5904, -7.842, 0.8131), (-0.8127, -7.842, 0.5908), (-0.9555, -7.842, 0.3106), (-1.005, -7.842, 0.0), (-0.9555, -7.842, -0.3106), (-0.8127, -7.842, -0.5908), (-0.5904, -7.842, -0.8131), (-0.3102, -7.842, -0.9559), (0.0004068, -7.842, -1.005), (0.311, -7.842, -0.9559), (0.5912, -7.842, -0.8131), (0.8135, -7.842, -0.5908), (0.9563, -7.842, -0.3106), (1.005, -7.842, 0.0), (0.9563, -7.842, 0.3106), (0.8135, -7.842, 0.5908), (0.5912, -7.842, 0.8131), (0.311, -7.842, 0.9559), (0.0004068, -7.842, 1.005), (-0.5908, 3.478, 0.8131), (-0.8132, 3.478, 0.5908), (-0.9559, 3.478, 0.3106), (-1.005, 3.478, 0.0), (-0.9559, 3.478, -0.3106), (-0.8132, 3.478, -0.5908), (-0.5908, 3.478, -0.8131), (-0.3106, 3.478, -0.9559), (-4.573e-05, 3.478, -1.005), (0.3105, 3.478, -0.9559), (0.5907, 3.478, -0.8131), (0.8131, 3.478, -0.5908), (0.9558, 3.478, -0.3106), (1.005, 3.478, 0.0), (0.9558, 3.478, 0.3106), (0.8131, 3.478, 0.5908), (0.5907, 3.478, 0.8131), (0.3105, 3.478, 0.9559), (-4.576e-05, 3.478, 1.005), (-0.3106, 3.478, 0.9559), (-0.5906, 3.657, 0.8131), (-0.813, 3.657, 0.5908), (-0.9558, 3.657, 0.3106), (-1.005, 3.657, 0.0), (-0.9558, 3.657, -0.3106), (-0.813, 3.657, -0.5908), (-0.5906, 3.657, -0.8131), (-0.3105, 3.657, -0.9559), (0.0001306, 3.657, -1.005), (0.3107, 3.657, -0.9559), (0.5909, 3.657, -0.8131), (0.8133, 3.657, -0.5908), (0.956, 3.657, -0.3106), (1.005, 3.657, 0.0), (0.956, 3.657, 0.3106), (0.8133, 3.657, 0.5908), (0.5909, 3.657, 0.8131), (0.3107, 3.657, 0.9559), (0.0001306, 3.657, 1.005), (-0.3105, 3.657, 0.9559), (-0.6759, 8.242, 0.9668), (-0.9304, 8.242, 0.7024), (-1.094, 8.242, 0.3693), (-1.15, 8.242, 3.38e-08), (-1.094, 8.242, -0.3693), (-0.9304, 8.242, -0.7024), (-0.6759, 8.242, -0.9668), (-0.3554, 8.242, -1.137), (-1.733e-05, 8.242, -1.195), (0.3553, 8.242, -1.137), (0.6759, 8.242, -0.9668), (0.9303, 8.242, -0.7024), (1.094, 8.242, -0.3693), (1.15, 8.242, 3.38e-08), (1.094, 8.242, 0.3693), (0.9303, 8.242, 0.7024), (0.6759, 8.242, 0.9668), (0.3553, 8.242, 1.137), (-1.737e-05, 8.242, 1.195), (-0.3554, 8.242, 1.137), (-0.3516, 7.826, 1.089), (-0.6687, 7.826, 0.9264), (-0.9204, 7.826, 0.6731), (-1.082, 7.826, 0.3538), (-1.138, 7.826, 2.491e-08), (-1.082, 7.826, -0.3538), (-0.9204, 7.826, -0.6731), (-0.6687, 7.826, -0.9264), (-0.3516, 7.826, -1.089), (-4.221e-05, 7.826, -1.145), (0.3515, 7.826, -1.089), (0.6686, 7.826, -0.9264), (0.9203, 7.826, -0.6731), (1.082, 7.826, -0.3538), (1.138, 7.826, 2.491e-08), (1.082, 7.826, 0.3538), (0.9203, 7.826, 0.6731), (0.6686, 7.826, 0.9264), (0.3515, 7.826, 1.089), (-4.224e-05, 7.826, 1.145), (-0.8132, 7.786, 0.5908), (-0.956, 7.786, 0.3106), (-1.005, 7.786, 0.0), (-0.956, 7.786, -0.3106), (-0.8132, 7.786, -0.5908), (-0.5908, 7.786, -0.8131), (-0.3107, 7.786, -0.9559), (-7.046e-05, 7.786, -1.005), (0.3105, 7.786, -0.9559), (0.5907, 7.786, -0.8131), (0.8131, 7.786, -0.5908), (0.9558, 7.786, -0.3106), (1.005, 7.786, 0.0), (0.9558, 7.786, 0.3106), (0.8131, 7.786, 0.5908), (0.5907, 7.786, 0.8131), (0.3105, 7.786, 0.9559), (-7.049e-05, 7.786, 1.005), (-0.3107, 7.786, 0.9559), (-0.5908, 7.786, 0.8131), (-0.3106, 6.308, -0.9559), (1.77e-05, 6.308, -1.005), (0.3106, 6.308, -0.9559), (0.5908, 6.308, -0.8131), (0.8131, 6.308, -0.5908), (0.9559, 6.308, -0.3106), (1.005, 6.308, 0.0), (0.9559, 6.308, 0.3106), (0.8131, 6.308, 0.5908), (0.5908, 6.308, 0.8131), (0.3106, 6.308, 0.9559), (1.767e-05, 6.308, 1.005), (-0.3106, 6.308, 0.9559), (-0.5908, 6.308, 0.8131), (-0.8131, 6.308, 0.5908), (-0.9559, 6.308, 0.3106), (-1.005, 6.308, 0.0), (-0.9559, 6.308, -0.3106), (-0.8131, 6.308, -0.5908), (-0.5908, 6.308, -0.8131), (-0.3523, 6.271, -1.01), (3.329e-06, 6.271, -1.062), (0.3523, 6.271, -1.01), (0.6702, 6.271, -0.8594), (0.9224, 6.271, -0.6244), (1.084, 6.271, -0.3283), (1.14, 6.271, 1.017e-08), (1.084, 6.271, 0.3283), (0.9224, 6.271, 0.6244), (0.6702, 6.271, 0.8594), (0.3523, 6.271, 1.01), (3.295e-06, 6.271, 1.062), (-0.3523, 6.271, 1.01), (-0.6702, 6.271, 0.8594), (-0.9224, 6.271, 0.6244), (-1.084, 6.271, 0.3283), (-1.14, 6.271, 1.017e-08), (-1.084, 6.271, -0.3283), (-0.9224, 6.271, -0.6244), (-0.6702, 6.271, -0.8594), (-0.352, 6.21, -1.033), (6.279e-06, 6.21, -1.086), (0.352, 6.21, -1.033), (0.6695, 6.21, -0.8784), (0.9215, 6.21, -0.6382), (1.083, 6.21, -0.3355), (1.139, 6.21, 1.436e-08), (1.083, 6.21, 0.3355), (0.9215, 6.21, 0.6382), (0.6695, 6.21, 0.8784), (0.352, 6.21, 1.033), (6.245e-06, 6.21, 1.086), (-0.352, 6.21, 1.033), (-0.6695, 6.21, 0.8784), (-0.9215, 6.21, 0.6382), (-1.083, 6.21, 0.3355), (-1.139, 6.21, 1.436e-08), (-1.083, 6.21, -0.3355), (-0.9215, 6.21, -0.6382), (-0.6695, 6.21, -0.8784), (-0.3106, 6.176, -0.9559), (-2.058e-05, 6.176, -1.005), (0.3106, 6.176, -0.9559), (0.5908, 6.176, -0.8131), (0.8131, 6.176, -0.5908), (0.9559, 6.176, -0.3106), (1.005, 6.176, 0.0), (0.9559, 6.176, 0.3106), (0.8131, 6.176, 0.5908), (0.5908, 6.176, 0.8131), (0.3106, 6.176, 0.9559), (-2.061e-05, 6.176, 1.005), (-0.3106, 6.176, 0.9559), (-0.5908, 6.176, 0.8131), (-0.8131, 6.176, 0.5908), (-0.9559, 6.176, 0.3106), (-1.005, 6.176, 0.0), (-0.9559, 6.176, -0.3106), (-0.8131, 6.176, -0.5908), (-0.5908, 6.176, -0.8131)], [], [(0, 1, 50, 51), (1, 2, 49, 50), (2, 3, 48, 49), (3, 4, 47, 48), (4, 5, 46, 47), (5, 6, 45, 46), (6, 7, 44, 45), (7, 8, 43, 44), (8, 9, 42, 43), (9, 10, 41, 42), (10, 11, 40, 41), (11, 12, 59, 40), (12, 13, 58, 59), (13, 14, 57, 58), (14, 15, 56, 57), (15, 16, 55, 56), (16, 17, 54, 55), (17, 18, 53, 54), (18, 19, 52, 53), (19, 0, 51, 52), (41, 40, 161, 162), (42, 41, 162, 163), (43, 42, 163, 164), (44, 43, 164, 165), (45, 44, 165, 166), (46, 45, 166, 167), (47, 46, 167, 168), (48, 47, 168, 169), (49, 48, 169, 170), (50, 49, 170, 171), (51, 50, 171, 172), (52, 51, 172, 173), (53, 52, 173, 174), (54, 53, 174, 175), (55, 54, 175, 176), (56, 55, 176, 177), (57, 56, 177, 178), (58, 57, 178, 179), (59, 58, 179, 160), (40, 59, 160, 161), (61, 60, 32, 31), (62, 61, 31, 30), (63, 62, 30, 29), (64, 63, 29, 28), (65, 64, 28, 27), (66, 65, 27, 26), (67, 66, 26, 25), (68, 67, 25, 24), (69, 68, 24, 23), (70, 69, 23, 22), (71, 70, 22, 21), (72, 71, 21, 20), (73, 72, 20, 39), (74, 73, 39, 38), (75, 74, 38, 37), (76, 75, 37, 36), (77, 76, 36, 35), (78, 77, 35, 34), (79, 78, 34, 33), (60, 79, 33, 32), (81, 80, 182, 183), (82, 81, 183, 184), (83, 82, 184, 185), (84, 83, 185, 186), (85, 84, 186, 187), (86, 85, 187, 188), (87, 86, 188, 189), (88, 87, 189, 190), (89, 88, 190, 191), (90, 89, 191, 192), (91, 90, 192, 193), (92, 91, 193, 194), (93, 92, 194, 195), (94, 93, 195, 196), (95, 94, 196, 197), (96, 95, 197, 198), (97, 96, 198, 199), (98, 97, 199, 180), (99, 98, 180, 181), (80, 99, 181, 182), (101, 100, 340, 341), (102, 101, 341, 342), (103, 102, 342, 343), (104, 103, 343, 344), (105, 104, 344, 345), (106, 105, 345, 346), (107, 106, 346, 347), (108, 107, 347, 348), (109, 108, 348, 349), (110, 109, 349, 350), (111, 110, 350, 351), (112, 111, 351, 352), (113, 112, 352, 353), (114, 113, 353, 354), (115, 114, 354, 355), (116, 115, 355, 356), (117, 116, 356, 357), (118, 117, 357, 358), (119, 118, 358, 359), (100, 119, 359, 340), (121, 120, 379, 360), (122, 121, 360, 361), (123, 122, 361, 362), (124, 123, 362, 363), (125, 124, 363, 364), (126, 125, 364, 365), (127, 126, 365, 366), (128, 127, 366, 367), (129, 128, 367, 368), (130, 129, 368, 369), (131, 130, 369, 370), (132, 131, 370, 371), (133, 132, 371, 372), (134, 133, 372, 373), (135, 134, 373, 374), (136, 135, 374, 375), (137, 136, 375, 376), (138, 137, 376, 377), (139, 138, 377, 378), (120, 139, 378, 379), (141, 140, 120, 121), (142, 141, 121, 122), (143, 142, 122, 123), (144, 143, 123, 124), (145, 144, 124, 125), (146, 145, 125, 126), (147, 146, 126, 127), (148, 147, 127, 128), (149, 148, 128, 129), (150, 149, 129, 130), (151, 150, 130, 131), (152, 151, 131, 132), (153, 152, 132, 133), (154, 153, 133, 134), (155, 154, 134, 135), (156, 155, 135, 136), (157, 156, 136, 137), (158, 157, 137, 138), (159, 158, 138, 139), (140, 159, 139, 120), (161, 160, 221, 222), (162, 161, 222, 223), (163, 162, 223, 224), (164, 163, 224, 225), (165, 164, 225, 226), (166, 165, 226, 227), (167, 166, 227, 228), (168, 167, 228, 229), (169, 168, 229, 230), (170, 169, 230, 231), (171, 170, 231, 232), (172, 171, 232, 233), (173, 172, 233, 234), (174, 173, 234, 235), (175, 174, 235, 236), (176, 175, 236, 237), (177, 176, 237, 238), (178, 177, 238, 239), (179, 178, 239, 220), (160, 179, 220, 221), (181, 180, 119, 100), (182, 181, 100, 101), (183, 182, 101, 102), (184, 183, 102, 103), (185, 184, 103, 104), (186, 185, 104, 105), (187, 186, 105, 106), (188, 187, 106, 107), (189, 188, 107, 108), (190, 189, 108, 109), (191, 190, 109, 110), (192, 191, 110, 111), (193, 192, 111, 112), (194, 193, 112, 113), (195, 194, 113, 114), (196, 195, 114, 115), (197, 196, 115, 116), (198, 197, 116, 117), (199, 198, 117, 118), (180, 199, 118, 119), (201, 200, 98, 99), (202, 201, 99, 80), (203, 202, 80, 81), (204, 203, 81, 82), (205, 204, 82, 83), (206, 205, 83, 84), (207, 206, 84, 85), (208, 207, 85, 86), (209, 208, 86, 87), (210, 209, 87, 88), (211, 210, 88, 89), (212, 211, 89, 90), (213, 212, 90, 91), (214, 213, 91, 92), (215, 214, 92, 93), (216, 215, 93, 94), (217, 216, 94, 95), (218, 217, 95, 96), (219, 218, 96, 97), (200, 219, 97, 98), (221, 220, 320, 321), (222, 221, 321, 322), (223, 222, 322, 323), (224, 223, 323, 324), (225, 224, 324, 325), (226, 225, 325, 326), (227, 226, 326, 327), (228, 227, 327, 328), (229, 228, 328, 329), (230, 229, 329, 330), (231, 230, 330, 331), (232, 231, 331, 332), (233, 232, 332, 333), (234, 233, 333, 334), (235, 234, 334, 335), (236, 235, 335, 336), (237, 236, 336, 337), (238, 237, 337, 338), (239, 238, 338, 339), (220, 239, 339, 320), (241, 240, 260, 261), (242, 241, 261, 262), (243, 242, 262, 263), (244, 243, 263, 264), (245, 244, 264, 265), (246, 245, 265, 266), (247, 246, 266, 267), (248, 247, 267, 268), (249, 248, 268, 269), (250, 249, 269, 270), (251, 250, 270, 271), (252, 251, 271, 272), (253, 252, 272, 273), (254, 253, 273, 274), (255, 254, 274, 275), (256, 255, 275, 276), (257, 256, 276, 277), (258, 257, 277, 278), (259, 258, 278, 279), (240, 259, 279, 260), (261, 260, 300, 301), (262, 261, 301, 302), (263, 262, 302, 303), (264, 263, 303, 304), (265, 264, 304, 305), (266, 265, 305, 306), (267, 266, 306, 307), (268, 267, 307, 308), (269, 268, 308, 309), (270, 269, 309, 310), (271, 270, 310, 311), (272, 271, 311, 312), (273, 272, 312, 313), (274, 273, 313, 314), (275, 274, 314, 315), (276, 275, 315, 316), (277, 276, 316, 317), (278, 277, 317, 318), (279, 278, 318, 319), (260, 279, 319, 300), (281, 280, 241, 242), (282, 281, 242, 243), (283, 282, 243, 244), (284, 283, 244, 245), (285, 284, 245, 246), (286, 285, 246, 247), (287, 286, 247, 248), (288, 287, 248, 249), (289, 288, 249, 250), (290, 289, 250, 251), (291, 290, 251, 252), (292, 291, 252, 253), (293, 292, 253, 254), (294, 293, 254, 255), (295, 294, 255, 256), (296, 295, 256, 257), (297, 296, 257, 258), (298, 297, 258, 259), (299, 298, 259, 240), (280, 299, 240, 241), (301, 300, 201, 202), (302, 301, 202, 203), (303, 302, 203, 204), (304, 303, 204, 205), (305, 304, 205, 206), (306, 305, 206, 207), (307, 306, 207, 208), (308, 307, 208, 209), (309, 308, 209, 210), (310, 309, 210, 211), (311, 310, 211, 212), (312, 311, 212, 213), (313, 312, 213, 214), (314, 313, 214, 215), (315, 314, 215, 216), (316, 315, 216, 217), (317, 316, 217, 218), (318, 317, 218, 219), (319, 318, 219, 200), (300, 319, 200, 201), (321, 320, 298, 299), (322, 321, 299, 280), (323, 322, 280, 281), (324, 323, 281, 282), (325, 324, 282, 283), (326, 325, 283, 284), (327, 326, 284, 285), (328, 327, 285, 286), (329, 328, 286, 287), (330, 329, 287, 288), (331, 330, 288, 289), (332, 331, 289, 290), (333, 332, 290, 291), (334, 333, 291, 292), (335, 334, 292, 293), (336, 335, 293, 294), (337, 336, 294, 295), (338, 337, 295, 296), (339, 338, 296, 297), (320, 339, 297, 298), (341, 340, 141, 142), (342, 341, 142, 143), (343, 342, 143, 144), (344, 343, 144, 145), (345, 344, 145, 146), (346, 345, 146, 147), (347, 346, 147, 148), (348, 347, 148, 149), (349, 348, 149, 150), (350, 349, 150, 151), (351, 350, 151, 152), (352, 351, 152, 153), (353, 352, 153, 154), (354, 353, 154, 155), (355, 354, 155, 156), (356, 355, 156, 157), (357, 356, 157, 158), (358, 357, 158, 159), (359, 358, 159, 140), (340, 359, 140, 141), (361, 360, 513, 514), (362, 361, 514, 515), (363, 362, 515, 516), (364, 363, 516, 517), (365, 364, 517, 518), (366, 365, 518, 519), (367, 366, 519, 500), (368, 367, 500, 501), (369, 368, 501, 502), (370, 369, 502, 503), (371, 370, 503, 504), (372, 371, 504, 505), (373, 372, 505, 506), (374, 373, 506, 507), (375, 374, 507, 508), (376, 375, 508, 509), (377, 376, 509, 510), (378, 377, 510, 511), (379, 378, 511, 512), (360, 379, 512, 513), (381, 380, 60, 61), (382, 381, 61, 62), (383, 382, 62, 63), (384, 383, 63, 64), (385, 384, 64, 65), (386, 385, 65, 66), (387, 386, 66, 67), (388, 387, 67, 68), (389, 388, 68, 69), (390, 389, 69, 70), (391, 390, 70, 71), (392, 391, 71, 72), (393, 392, 72, 73), (394, 393, 73, 74), (395, 394, 74, 75), (396, 395, 75, 76), (397, 396, 76, 77), (398, 397, 77, 78), (399, 398, 78, 79), (380, 399, 79, 60), (401, 400, 399, 380), (402, 401, 380, 381), (403, 402, 381, 382), (404, 403, 382, 383), (405, 404, 383, 384), (406, 405, 384, 385), (407, 406, 385, 386), (408, 407, 386, 387), (409, 408, 387, 388), (410, 409, 388, 389), (411, 410, 389, 390), (412, 411, 390, 391), (413, 412, 391, 392), (414, 413, 392, 393), (415, 414, 393, 394), (416, 415, 394, 395), (417, 416, 395, 396), (418, 417, 396, 397), (419, 418, 397, 398), (400, 419, 398, 399), (421, 420, 402, 403), (422, 421, 403, 404), (423, 422, 404, 405), (424, 423, 405, 406), (425, 424, 406, 407), (426, 425, 407, 408), (427, 426, 408, 409), (428, 427, 409, 410), (429, 428, 410, 411), (430, 429, 411, 412), (431, 430, 412, 413), (432, 431, 413, 414), (433, 432, 414, 415), (434, 433, 415, 416), (435, 434, 416, 417), (436, 435, 417, 418), (437, 436, 418, 419), (438, 437, 419, 400), (439, 438, 400, 401), (420, 439, 401, 402), (441, 440, 426, 427), (442, 441, 427, 428), (443, 442, 428, 429), (444, 443, 429, 430), (445, 444, 430, 431), (446, 445, 431, 432), (447, 446, 432, 433), (448, 447, 433, 434), (449, 448, 434, 435), (450, 449, 435, 436), (451, 450, 436, 437), (452, 451, 437, 438), (453, 452, 438, 439), (454, 453, 439, 420), (455, 454, 420, 421), (456, 455, 421, 422), (457, 456, 422, 423), (458, 457, 423, 424), (459, 458, 424, 425), (440, 459, 425, 426), (461, 460, 440, 441), (462, 461, 441, 442), (463, 462, 442, 443), (464, 463, 443, 444), (465, 464, 444, 445), (466, 465, 445, 446), (467, 466, 446, 447), (468, 467, 447, 448), (469, 468, 448, 449), (470, 469, 449, 450), (471, 470, 450, 451), (472, 471, 451, 452), (473, 472, 452, 453), (474, 473, 453, 454), (475, 474, 454, 455), (476, 475, 455, 456), (477, 476, 456, 457), (478, 477, 457, 458), (479, 478, 458, 459), (460, 479, 459, 440), (481, 480, 460, 461), (482, 481, 461, 462), (483, 482, 462, 463), (484, 483, 463, 464), (485, 484, 464, 465), (486, 485, 465, 466), (487, 486, 466, 467), (488, 487, 467, 468), (489, 488, 468, 469), (490, 489, 469, 470), (491, 490, 470, 471), (492, 491, 471, 472), (493, 492, 472, 473), (494, 493, 473, 474), (495, 494, 474, 475), (496, 495, 475, 476), (497, 496, 476, 477), (498, 497, 477, 478), (499, 498, 478, 479), (480, 499, 479, 460), (501, 500, 480, 481), (502, 501, 481, 482), (503, 502, 482, 483), (504, 503, 483, 484), (505, 504, 484, 485), (506, 505, 485, 486), (507, 506, 486, 487), (508, 507, 487, 488), (509, 508, 488, 489), (510, 509, 489, 490), (511, 510, 490, 491), (512, 511, 491, 492), (513, 512, 492, 493), (514, 513, 493, 494), (515, 514, 494, 495), (516, 515, 495, 496), (517, 516, 496, 497), (518, 517, 497, 498), (519, 518, 498, 499), (500, 519, 499, 480)])
me_untitled_001.polygons.foreach_set('use_smooth', [1, 1, 1, 1, 1, 1, 1, 1, 1, 1, 1, 1, 1, 1, 1, 1, 1, 1, 1, 1, 0, 0, 0, 0, 0, 0, 0, 0, 0, 0, 0, 0, 0, 0, 0, 0, 0, 0, 0, 0, 1, 1, 1, 1, 1, 1, 1, 1, 1, 1, 1, 1, 1, 1, 1, 1, 1, 1, 1, 1, 1, 1, 1, 1, 1, 1, 1, 1, 1, 1, 1, 1, 1, 1, 1, 1, 1, 1, 1, 1, 1, 1, 1, 1, 1, 1, 1, 1, 1, 1, 1, 1, 1, 1, 1, 1, 1, 1, 1, 1, 0, 0, 0, 0, 0, 0, 0, 0, 0, 0, 0, 0, 0, 0, 0, 0, 0, 0, 0, 0, 1, 1, 1, 1, 1, 1, 1, 1, 1, 1, 1, 1, 1, 1, 1, 1, 1, 1, 1, 1, 1, 1, 1, 1, 1, 1, 1, 1, 1, 1, 1, 1, 1, 1, 1, 1, 1, 1, 1, 1, 0, 0, 0, 0, 0, 0, 0, 0, 0, 0, 0, 0, 0, 0, 0, 0, 0, 0, 0, 0, 0, 0, 0, 0, 0, 0, 0, 0, 0, 0, 0, 0, 0, 0, 0, 0, 0, 0, 0, 0, 0, 0, 0, 0, 0, 0, 0, 0, 0, 0, 0, 0, 0, 0, 0, 0, 0, 0, 0, 0, 1, 1, 1, 1, 1, 1, 1, 1, 1, 1, 1, 1, 1, 1, 1, 1, 1, 1, 1, 1, 0, 0, 0, 0, 0, 0, 0, 0, 0, 0, 0, 0, 0, 0, 0, 0, 0, 0, 0, 0, 0, 0, 0, 0, 0, 0, 0, 0, 0, 0, 0, 0, 0, 0, 0, 0, 0, 0, 0, 0, 1, 1, 1, 1, 1, 1, 1, 1, 1, 1, 1, 1, 1, 1, 1, 1, 1, 1, 1, 1, 1, 1, 1, 1, 1, 1, 1, 1, 1, 1, 1, 1, 1, 1, 1, 1, 1, 1, 1, 1, 0, 0, 0, 0, 0, 0, 0, 0, 0, 0, 0, 0, 0, 0, 0, 0, 0, 0, 0, 0, 1, 1, 1, 1, 1, 1, 1, 1, 1, 1, 1, 1, 1, 1, 1, 1, 1, 1, 1, 1, 0, 0, 0, 0, 0, 0, 0, 0, 0, 0, 0, 0, 0, 0, 0, 0, 0, 0, 0, 0, 1, 1, 1, 1, 1, 1, 1, 1, 1, 1, 1, 1, 1, 1, 1, 1, 1, 1, 1, 1, 0, 0, 0, 0, 0, 0, 0, 0, 0, 0, 0, 0, 0, 0, 0, 0, 0, 0, 0, 0, 1, 1, 1, 1, 1, 1, 1, 1, 1, 1, 1, 1, 1, 1, 1, 1, 1, 1, 1, 1, 0, 0, 0, 0, 0, 0, 0, 0, 0, 0, 0, 0, 0, 0, 0, 0, 0, 0, 0, 0, 1, 1, 1, 1, 1, 1, 1, 1, 1, 1, 1, 1, 1, 1, 1, 1, 1, 1, 1, 1, 0, 0, 0, 0, 0, 0, 0, 0, 0, 0, 0, 0, 0, 0, 0, 0, 0, 0, 0, 0])
_uv = me_untitled_001.uv_layers.new(name='map1')
_uv.uv.foreach_set('vector', [0.375, 0.3125, 0.3875, 0.3125, 0.3875, 0.3161, 0.375, 0.3161, 0.3875, 0.3125, 0.4, 0.3125, 0.4, 0.3161, 0.3875, 0.3161, 0.4, 0.3125, 0.4125, 0.3125, 0.4125, 0.3161, 0.4, 0.3161, 0.4125, 0.3125, 0.425, 0.3125, 0.425, 0.3161, 0.4125, 0.3161, 0.425, 0.3125, 0.4375, 0.3125, 0.4375, 0.3161, 0.425, 0.3161, 0.4375, 0.3125, 0.45, 0.3125, 0.45, 0.3161, 0.4375, 0.3161, 0.45, 0.3125, 0.4625, 0.3125, 0.4625, 0.3161, 0.45, 0.3161, 0.4625, 0.3125, 0.475, 0.3125, 0.475, 0.3161, 0.4625, 0.3161, 0.475, 0.3125, 0.4875, 0.3125, 0.4875, 0.3161, 0.475, 0.3161, 0.4875, 0.3125, 0.5, 0.3125, 0.5, 0.3161, 0.4875, 0.3161, 0.5, 0.3125, 0.5125, 0.3125, 0.5125, 0.3161, 0.5, 0.3161, 0.5125, 0.3125, 0.525, 0.3125, 0.525, 0.3161, 0.5125, 0.3161, 0.525, 0.3125, 0.5375, 0.3125, 0.5375, 0.3161, 0.525, 0.3161, 0.5375, 0.3125, 0.55, 0.3125, 0.55, 0.3161, 0.5375, 0.3161, 0.55, 0.3125, 0.5625, 0.3125, 0.5625, 0.3161, 0.55, 0.3161, 0.5625, 0.3125, 0.575, 0.3125, 0.575, 0.3161, 0.5625, 0.3161, 0.575, 0.3125, 0.5875, 0.3125, 0.5875, 0.3161, 0.575, 0.3161, 0.5875, 0.3125, 0.6, 0.3125, 0.6, 0.3161, 0.5875, 0.3161, 0.6, 0.3125, 0.6125, 0.3125, 0.6125, 0.3161, 0.6, 0.3161, 0.6125, 0.3125, 0.625, 0.3125, 0.625, 0.3161, 0.6125, 0.3161, 0.5, 0.3161, 0.5125, 0.3161, 0.5125, 0.3172, 0.5, 0.3172, 0.4875, 0.3161, 0.5, 0.3161, 0.5, 0.3172, 0.4875, 0.3172, 0.475, 0.3161, 0.4875, 0.3161, 0.4875, 0.3172, 0.475, 0.3172, 0.4625, 0.3161, 0.475, 0.3161, 0.475, 0.3172, 0.4625, 0.3172, 0.45, 0.3161, 0.4625, 0.3161, 0.4625, 0.3172, 0.45, 0.3172, 0.4375, 0.3161, 0.45, 0.3161, 0.45, 0.3172, 0.4375, 0.3172, 0.425, 0.3161, 0.4375, 0.3161, 0.4375, 0.3172, 0.425, 0.3172, 0.4125, 0.3161, 0.425, 0.3161, 0.425, 0.3172, 0.4125, 0.3172, 0.4, 0.3161, 0.4125, 0.3161, 0.4125, 0.3172, 0.4, 0.3172, 0.3875, 0.3161, 0.4, 0.3161, 0.4, 0.3172, 0.3875, 0.3172, 0.375, 0.3161, 0.3875, 0.3161, 0.3875, 0.3172, 0.375, 0.3172, 0.6125, 0.3161, 0.625, 0.3161, 0.625, 0.3172, 0.6125, 0.3172, 0.6, 0.3161, 0.6125, 0.3161, 0.6125, 0.3172, 0.6, 0.3172, 0.5875, 0.3161, 0.6, 0.3161, 0.6, 0.3172, 0.5875, 0.3172, 0.575, 0.3161, 0.5875, 0.3161, 0.5875, 0.3172, 0.575, 0.3172, 0.5625, 0.3161, 0.575, 0.3161, 0.575, 0.3172, 0.5625, 0.3172, 0.55, 0.3161, 0.5625, 0.3161, 0.5625, 0.3172, 0.55, 0.3172, 0.5375, 0.3161, 0.55, 0.3161, 0.55, 0.3172, 0.5375, 0.3172, 0.525, 0.3161, 0.5375, 0.3161, 0.5375, 0.3172, 0.525, 0.3172, 0.5125, 0.3161, 0.525, 0.3161, 0.525, 0.3172, 0.5125, 0.3172, 0.5125, 0.6848, 0.525, 0.6848, 0.525, 0.6884, 0.5125, 0.6884, 0.5, 0.6848, 0.5125, 0.6848, 0.5125, 0.6884, 0.5, 0.6884, 0.4875, 0.6848, 0.5, 0.6848, 0.5, 0.6884, 0.4875, 0.6884, 0.475, 0.6848, 0.4875, 0.6848, 0.4875, 0.6884, 0.475, 0.6884, 0.4625, 0.6848, 0.475, 0.6848, 0.475, 0.6884, 0.4625, 0.6884, 0.45, 0.6848, 0.4625, 0.6848, 0.4625, 0.6884, 0.45, 0.6884, 0.4375, 0.6848, 0.45, 0.6848, 0.45, 0.6884, 0.4375, 0.6884, 0.425, 0.6848, 0.4375, 0.6848, 0.4375, 0.6884, 0.425, 0.6884, 0.4125, 0.6848, 0.425, 0.6848, 0.425, 0.6884, 0.4125, 0.6884, 0.4, 0.6848, 0.4125, 0.6848, 0.4125, 0.6884, 0.4, 0.6884, 0.3875, 0.6848, 0.4, 0.6848, 0.4, 0.6884, 0.3875, 0.6884, 0.375, 0.6848, 0.3875, 0.6848, 0.3875, 0.6884, 0.375, 0.6884, 0.6125, 0.6848, 0.625, 0.6848, 0.625, 0.6884, 0.6125, 0.6884, 0.6, 0.6848, 0.6125, 0.6848, 0.6125, 0.6884, 0.6, 0.6884, 0.5875, 0.6848, 0.6, 0.6848, 0.6, 0.6884, 0.5875, 0.6884, 0.575, 0.6848, 0.5875, 0.6848, 0.5875, 0.6884, 0.575, 0.6884, 0.5625, 0.6848, 0.575, 0.6848, 0.575, 0.6884, 0.5625, 0.6884, 0.55, 0.6848, 0.5625, 0.6848, 0.5625, 0.6884, 0.55, 0.6884, 0.5375, 0.6848, 0.55, 0.6848, 0.55, 0.6884, 0.5375, 0.6884, 0.525, 0.6848, 0.5375, 0.6848, 0.5375, 0.6884, 0.525, 0.6884, 0.5, 0.4265, 0.5125, 0.4265, 0.5125, 0.4289, 0.5, 0.4289, 0.4875, 0.4265, 0.5, 0.4265, 0.5, 0.4289, 0.4875, 0.4289, 0.475, 0.4265, 0.4875, 0.4265, 0.4875, 0.4289, 0.475, 0.4289, 0.4625, 0.4265, 0.475, 0.4265, 0.475, 0.4289, 0.4625, 0.4289, 0.45, 0.4265, 0.4625, 0.4265, 0.4625, 0.4289, 0.45, 0.4289, 0.4375, 0.4265, 0.45, 0.4265, 0.45, 0.4289, 0.4375, 0.4289, 0.425, 0.4265, 0.4375, 0.4265, 0.4375, 0.4289, 0.425, 0.4289, 0.4125, 0.4265, 0.425, 0.4265, 0.425, 0.4289, 0.4125, 0.4289, 0.4, 0.4265, 0.4125, 0.4265, 0.4125, 0.4289, 0.4, 0.4289, 0.3875, 0.4265, 0.4, 0.4265, 0.4, 0.4289, 0.3875, 0.4289, 0.375, 0.4265, 0.3875, 0.4265, 0.3875, 0.4289, 0.375, 0.4289, 0.6125, 0.4265, 0.625, 0.4265, 0.625, 0.4289, 0.6125, 0.4289, 0.6, 0.4265, 0.6125, 0.4265, 0.6125, 0.4289, 0.6, 0.4289, 0.5875, 0.4265, 0.6, 0.4265, 0.6, 0.4289, 0.5875, 0.4289, 0.575, 0.4265, 0.5875, 0.4265, 0.5875, 0.4289, 0.575, 0.4289, 0.5625, 0.4265, 0.575, 0.4265, 0.575, 0.4289, 0.5625, 0.4289, 0.55, 0.4265, 0.5625, 0.4265, 0.5625, 0.4289, 0.55, 0.4289, 0.5375, 0.4265, 0.55, 0.4265, 0.55, 0.4289, 0.5375, 0.4289, 0.525, 0.4265, 0.5375, 0.4265, 0.5375, 0.4289, 0.525, 0.4289, 0.5125, 0.4265, 0.525, 0.4265, 0.525, 0.4289, 0.5125, 0.4289, 0.5125, 0.4311, 0.525, 0.4311, 0.525, 0.5765, 0.5125, 0.5765, 0.5, 0.4311, 0.5125, 0.4311, 0.5125, 0.5765, 0.5, 0.5765, 0.4875, 0.4311, 0.5, 0.4311, 0.5, 0.5765, 0.4875, 0.5765, 0.475, 0.4311, 0.4875, 0.4311, 0.4875, 0.5765, 0.475, 0.5765, 0.4625, 0.4311, 0.475, 0.4311, 0.475, 0.5765, 0.4625, 0.5765, 0.45, 0.4311, 0.4625, 0.4311, 0.4625, 0.5765, 0.45, 0.5765, 0.4375, 0.4311, 0.45, 0.4311, 0.45, 0.5765, 0.4375, 0.5765, 0.425, 0.4311, 0.4375, 0.4311, 0.4375, 0.5765, 0.425, 0.5765, 0.4125, 0.4311, 0.425, 0.4311, 0.425, 0.5765, 0.4125, 0.5765, 0.4, 0.4311, 0.4125, 0.4311, 0.4125, 0.5765, 0.4, 0.5765, 0.3875, 0.4311, 0.4, 0.4311, 0.4, 0.5765, 0.3875, 0.5765, 0.375, 0.4311, 0.3875, 0.4311, 0.3875, 0.5765, 0.375, 0.5765, 0.6125, 0.4311, 0.625, 0.4311, 0.625, 0.5765, 0.6125, 0.5765, 0.6, 0.4311, 0.6125, 0.4311, 0.6125, 0.5765, 0.6, 0.5765, 0.5875, 0.4311, 0.6, 0.4311, 0.6, 0.5765, 0.5875, 0.5765, 0.575, 0.4311, 0.5875, 0.4311, 0.5875, 0.5765, 0.575, 0.5765, 0.5625, 0.4311, 0.575, 0.4311, 0.575, 0.5765, 0.5625, 0.5765, 0.55, 0.4311, 0.5625, 0.4311, 0.5625, 0.5765, 0.55, 0.5765, 0.5375, 0.4311, 0.55, 0.4311, 0.55, 0.5765, 0.5375, 0.5765, 0.525, 0.4311, 0.5375, 0.4311, 0.5375, 0.5765, 0.525, 0.5765, 0.525, 0.5836, 0.5375, 0.5836, 0.5375, 0.5858, 0.525, 0.5858, 0.5125, 0.5836, 0.525, 0.5836, 0.525, 0.5858, 0.5125, 0.5858, 0.5, 0.5836, 0.5125, 0.5836, 0.5125, 0.5858, 0.5, 0.5858, 0.4875, 0.5836, 0.5, 0.5836, 0.5, 0.5858, 0.4875, 0.5858, 0.475, 0.5836, 0.4875, 0.5836, 0.4875, 0.5858, 0.475, 0.5858, 0.4625, 0.5836, 0.475, 0.5836, 0.475, 0.5858, 0.4625, 0.5858, 0.45, 0.5836, 0.4625, 0.5836, 0.4625, 0.5858, 0.45, 0.5858, 0.4375, 0.5836, 0.45, 0.5836, 0.45, 0.5858, 0.4375, 0.5858, 0.425, 0.5836, 0.4375, 0.5836, 0.4375, 0.5858, 0.425, 0.5858, 0.4125, 0.5836, 0.425, 0.5836, 0.425, 0.5858, 0.4125, 0.5858, 0.4, 0.5836, 0.4125, 0.5836, 0.4125, 0.5858, 0.4, 0.5858, 0.3875, 0.5836, 0.4, 0.5836, 0.4, 0.5858, 0.3875, 0.5858, 0.375, 0.5836, 0.3875, 0.5836, 0.3875, 0.5858, 0.375, 0.5858, 0.6125, 0.5836, 0.625, 0.5836, 0.625, 0.5858, 0.6125, 0.5858, 0.6, 0.5836, 0.6125, 0.5836, 0.6125, 0.5858, 0.6, 0.5858, 0.5875, 0.5836, 0.6, 0.5836, 0.6, 0.5858, 0.5875, 0.5858, 0.575, 0.5836, 0.5875, 0.5836, 0.5875, 0.5858, 0.575, 0.5858, 0.5625, 0.5836, 0.575, 0.5836, 0.575, 0.5858, 0.5625, 0.5858, 0.55, 0.5836, 0.5625, 0.5836, 0.5625, 0.5858, 0.55, 0.5858, 0.5375, 0.5836, 0.55, 0.5836, 0.55, 0.5858, 0.5375, 0.5858, 0.525, 0.5787, 0.5375, 0.5787, 0.5375, 0.5836, 0.525, 0.5836, 0.5125, 0.5787, 0.525, 0.5787, 0.525, 0.5836, 0.5125, 0.5836, 0.5, 0.5787, 0.5125, 0.5787, 0.5125, 0.5836, 0.5, 0.5836, 0.4875, 0.5787, 0.5, 0.5787, 0.5, 0.5836, 0.4875, 0.5836, 0.475, 0.5787, 0.4875, 0.5787, 0.4875, 0.5836, 0.475, 0.5836, 0.4625, 0.5787, 0.475, 0.5787, 0.475, 0.5836, 0.4625, 0.5836, 0.45, 0.5787, 0.4625, 0.5787, 0.4625, 0.5836, 0.45, 0.5836, 0.4375, 0.5787, 0.45, 0.5787, 0.45, 0.5836, 0.4375, 0.5836, 0.425, 0.5787, 0.4375, 0.5787, 0.4375, 0.5836, 0.425, 0.5836, 0.4125, 0.5787, 0.425, 0.5787, 0.425, 0.5836, 0.4125, 0.5836, 0.4, 0.5787, 0.4125, 0.5787, 0.4125, 0.5836, 0.4, 0.5836, 0.3875, 0.5787, 0.4, 0.5787, 0.4, 0.5836, 0.3875, 0.5836, 0.375, 0.5787, 0.3875, 0.5787, 0.3875, 0.5836, 0.375, 0.5836, 0.6125, 0.5787, 0.625, 0.5787, 0.625, 0.5836, 0.6125, 0.5836, 0.6, 0.5787, 0.6125, 0.5787, 0.6125, 0.5836, 0.6, 0.5836, 0.5875, 0.5787, 0.6, 0.5787, 0.6, 0.5836, 0.5875, 0.5836, 0.575, 0.5787, 0.5875, 0.5787, 0.5875, 0.5836, 0.575, 0.5836, 0.5625, 0.5787, 0.575, 0.5787, 0.575, 0.5836, 0.5625, 0.5836, 0.55, 0.5787, 0.5625, 0.5787, 0.5625, 0.5836, 0.55, 0.5836, 0.5375, 0.5787, 0.55, 0.5787, 0.55, 0.5836, 0.5375, 0.5836, 0.5125, 0.3172, 0.525, 0.3172, 0.525, 0.3339, 0.5125, 0.3339, 0.5, 0.3172, 0.5125, 0.3172, 0.5125, 0.3339, 0.5, 0.3339, 0.4875, 0.3172, 0.5, 0.3172, 0.5, 0.3339, 0.4875, 0.3339, 0.475, 0.3172, 0.4875, 0.3172, 0.4875, 0.3339, 0.475, 0.3339, 0.4625, 0.3172, 0.475, 0.3172, 0.475, 0.3339, 0.4625, 0.3339, 0.45, 0.3172, 0.4625, 0.3172, 0.4625, 0.3339, 0.45, 0.3339, 0.4375, 0.3172, 0.45, 0.3172, 0.45, 0.3339, 0.4375, 0.3339, 0.425, 0.3172, 0.4375, 0.3172, 0.4375, 0.3339, 0.425, 0.3339, 0.4125, 0.3172, 0.425, 0.3172, 0.425, 0.3339, 0.4125, 0.3339, 0.4, 0.3172, 0.4125, 0.3172, 0.4125, 0.3339, 0.4, 0.3339, 0.3875, 0.3172, 0.4, 0.3172, 0.4, 0.3339, 0.3875, 0.3339, 0.375, 0.3172, 0.3875, 0.3172, 0.3875, 0.3339, 0.375, 0.3339, 0.6125, 0.3172, 0.625, 0.3172, 0.625, 0.3339, 0.6125, 0.3339, 0.6, 0.3172, 0.6125, 0.3172, 0.6125, 0.3339, 0.6, 0.3339, 0.5875, 0.3172, 0.6, 0.3172, 0.6, 0.3339, 0.5875, 0.3339, 0.575, 0.3172, 0.5875, 0.3172, 0.5875, 0.3339, 0.575, 0.3339, 0.5625, 0.3172, 0.575, 0.3172, 0.575, 0.3339, 0.5625, 0.3339, 0.55, 0.3172, 0.5625, 0.3172, 0.5625, 0.3339, 0.55, 0.3339, 0.5375, 0.3172, 0.55, 0.3172, 0.55, 0.3339, 0.5375, 0.3339, 0.525, 0.3172, 0.5375, 0.3172, 0.5375, 0.3339, 0.525, 0.3339, 0.525, 0.4289, 0.5375, 0.4289, 0.5375, 0.4311, 0.525, 0.4311, 0.5125, 0.4289, 0.525, 0.4289, 0.525, 0.4311, 0.5125, 0.4311, 0.5, 0.4289, 0.5125, 0.4289, 0.5125, 0.4311, 0.5, 0.4311, 0.4875, 0.4289, 0.5, 0.4289, 0.5, 0.4311, 0.4875, 0.4311, 0.475, 0.4289, 0.4875, 0.4289, 0.4875, 0.4311, 0.475, 0.4311, 0.4625, 0.4289, 0.475, 0.4289, 0.475, 0.4311, 0.4625, 0.4311, 0.45, 0.4289, 0.4625, 0.4289, 0.4625, 0.4311, 0.45, 0.4311, 0.4375, 0.4289, 0.45, 0.4289, 0.45, 0.4311, 0.4375, 0.4311, 0.425, 0.4289, 0.4375, 0.4289, 0.4375, 0.4311, 0.425, 0.4311, 0.4125, 0.4289, 0.425, 0.4289, 0.425, 0.4311, 0.4125, 0.4311, 0.4, 0.4289, 0.4125, 0.4289, 0.4125, 0.4311, 0.4, 0.4311, 0.3875, 0.4289, 0.4, 0.4289, 0.4, 0.4311, 0.3875, 0.4311, 0.375, 0.4289, 0.3875, 0.4289, 0.3875, 0.4311, 0.375, 0.4311, 0.6125, 0.4289, 0.625, 0.4289, 0.625, 0.4311, 0.6125, 0.4311, 0.6, 0.4289, 0.6125, 0.4289, 0.6125, 0.4311, 0.6, 0.4311, 0.5875, 0.4289, 0.6, 0.4289, 0.6, 0.4311, 0.5875, 0.4311, 0.575, 0.4289, 0.5875, 0.4289, 0.5875, 0.4311, 0.575, 0.4311, 0.5625, 0.4289, 0.575, 0.4289, 0.575, 0.4311, 0.5625, 0.4311, 0.55, 0.4289, 0.5625, 0.4289, 0.5625, 0.4311, 0.55, 0.4311, 0.5375, 0.4289, 0.55, 0.4289, 0.55, 0.4311, 0.5375, 0.4311, 0.525, 0.4241, 0.5375, 0.4241, 0.5375, 0.4265, 0.525, 0.4265, 0.5125, 0.4241, 0.525, 0.4241, 0.525, 0.4265, 0.5125, 0.4265, 0.5, 0.4241, 0.5125, 0.4241, 0.5125, 0.4265, 0.5, 0.4265, 0.4875, 0.4241, 0.5, 0.4241, 0.5, 0.4265, 0.4875, 0.4265, 0.475, 0.4241, 0.4875, 0.4241, 0.4875, 0.4265, 0.475, 0.4265, 0.4625, 0.4241, 0.475, 0.4241, 0.475, 0.4265, 0.4625, 0.4265, 0.45, 0.4241, 0.4625, 0.4241, 0.4625, 0.4265, 0.45, 0.4265, 0.4375, 0.4241, 0.45, 0.4241, 0.45, 0.4265, 0.4375, 0.4265, 0.425, 0.4241, 0.4375, 0.4241, 0.4375, 0.4265, 0.425, 0.4265, 0.4125, 0.4241, 0.425, 0.4241, 0.425, 0.4265, 0.4125, 0.4265, 0.4, 0.4241, 0.4125, 0.4241, 0.4125, 0.4265, 0.4, 0.4265, 0.3875, 0.4241, 0.4, 0.4241, 0.4, 0.4265, 0.3875, 0.4265, 0.375, 0.4241, 0.3875, 0.4241, 0.3875, 0.4265, 0.375, 0.4265, 0.6125, 0.4241, 0.625, 0.4241, 0.625, 0.4265, 0.6125, 0.4265, 0.6, 0.4241, 0.6125, 0.4241, 0.6125, 0.4265, 0.6, 0.4265, 0.5875, 0.4241, 0.6, 0.4241, 0.6, 0.4265, 0.5875, 0.4265, 0.575, 0.4241, 0.5875, 0.4241, 0.5875, 0.4265, 0.575, 0.4265, 0.5625, 0.4241, 0.575, 0.4241, 0.575, 0.4265, 0.5625, 0.4265, 0.55, 0.4241, 0.5625, 0.4241, 0.5625, 0.4265, 0.55, 0.4265, 0.5375, 0.4241, 0.55, 0.4241, 0.55, 0.4265, 0.5375, 0.4265, 0.525, 0.3339, 0.5375, 0.3339, 0.5375, 0.3348, 0.525, 0.3348, 0.5125, 0.3339, 0.525, 0.3339, 0.525, 0.3348, 0.5125, 0.3348, 0.5, 0.3339, 0.5125, 0.3339, 0.5125, 0.3348, 0.5, 0.3348, 0.4875, 0.3339, 0.5, 0.3339, 0.5, 0.3348, 0.4875, 0.3348, 0.475, 0.3339, 0.4875, 0.3339, 0.4875, 0.3348, 0.475, 0.3348, 0.4625, 0.3339, 0.475, 0.3339, 0.475, 0.3348, 0.4625, 0.3348, 0.45, 0.3339, 0.4625, 0.3339, 0.4625, 0.3348, 0.45, 0.3348, 0.4375, 0.3339, 0.45, 0.3339, 0.45, 0.3348, 0.4375, 0.3348, 0.425, 0.3339, 0.4375, 0.3339, 0.4375, 0.3348, 0.425, 0.3348, 0.4125, 0.3339, 0.425, 0.3339, 0.425, 0.3348, 0.4125, 0.3348, 0.4, 0.3339, 0.4125, 0.3339, 0.4125, 0.3348, 0.4, 0.3348, 0.3875, 0.3339, 0.4, 0.3339, 0.4, 0.3348, 0.3875, 0.3348, 0.375, 0.3339, 0.3875, 0.3339, 0.3875, 0.3348, 0.375, 0.3348, 0.6125, 0.3339, 0.625, 0.3339, 0.625, 0.3348, 0.6125, 0.3348, 0.6, 0.3339, 0.6125, 0.3339, 0.6125, 0.3348, 0.6, 0.3348, 0.5875, 0.3339, 0.6, 0.3339, 0.6, 0.3348, 0.5875, 0.3348, 0.575, 0.3339, 0.5875, 0.3339, 0.5875, 0.3348, 0.575, 0.3348, 0.5625, 0.3339, 0.575, 0.3339, 0.575, 0.3348, 0.5625, 0.3348, 0.55, 0.3339, 0.5625, 0.3339, 0.5625, 0.3348, 0.55, 0.3348, 0.5375, 0.3339, 0.55, 0.3339, 0.55, 0.3348, 0.5375, 0.3348, 0.5125, 0.3656, 0.525, 0.3656, 0.525, 0.3679, 0.5125, 0.3679, 0.5, 0.3656, 0.5125, 0.3656, 0.5125, 0.3679, 0.5, 0.3679, 0.4875, 0.3656, 0.5, 0.3656, 0.5, 0.3679, 0.4875, 0.3679, 0.475, 0.3656, 0.4875, 0.3656, 0.4875, 0.3679, 0.475, 0.3679, 0.4625, 0.3656, 0.475, 0.3656, 0.475, 0.3679, 0.4625, 0.3679, 0.45, 0.3656, 0.4625, 0.3656, 0.4625, 0.3679, 0.45, 0.3679, 0.4375, 0.3656, 0.45, 0.3656, 0.45, 0.3679, 0.4375, 0.3679, 0.425, 0.3656, 0.4375, 0.3656, 0.4375, 0.3679, 0.425, 0.3679, 0.4125, 0.3656, 0.425, 0.3656, 0.425, 0.3679, 0.4125, 0.3679, 0.4, 0.3656, 0.4125, 0.3656, 0.4125, 0.3679, 0.4, 0.3679, 0.3875, 0.3656, 0.4, 0.3656, 0.4, 0.3679, 0.3875, 0.3679, 0.375, 0.3656, 0.3875, 0.3656, 0.3875, 0.3679, 0.375, 0.3679, 0.6125, 0.3656, 0.625, 0.3656, 0.625, 0.3679, 0.6125, 0.3679, 0.6, 0.3656, 0.6125, 0.3656, 0.6125, 0.3679, 0.6, 0.3679, 0.5875, 0.3656, 0.6, 0.3656, 0.6, 0.3679, 0.5875, 0.3679, 0.575, 0.3656, 0.5875, 0.3656, 0.5875, 0.3679, 0.575, 0.3679, 0.5625, 0.3656, 0.575, 0.3656, 0.575, 0.3679, 0.5625, 0.3679, 0.55, 0.3656, 0.5625, 0.3656, 0.5625, 0.3679, 0.55, 0.3679, 0.5375, 0.3656, 0.55, 0.3656, 0.55, 0.3679, 0.5375, 0.3679, 0.525, 0.3656, 0.5375, 0.3656, 0.5375, 0.3679, 0.525, 0.3679, 0.5125, 0.3679, 0.525, 0.3679, 0.525, 0.3695, 0.5125, 0.3695, 0.5, 0.3679, 0.5125, 0.3679, 0.5125, 0.3695, 0.5, 0.3695, 0.4875, 0.3679, 0.5, 0.3679, 0.5, 0.3695, 0.4875, 0.3695, 0.475, 0.3679, 0.4875, 0.3679, 0.4875, 0.3695, 0.475, 0.3695, 0.4625, 0.3679, 0.475, 0.3679, 0.475, 0.3695, 0.4625, 0.3695, 0.45, 0.3679, 0.4625, 0.3679, 0.4625, 0.3695, 0.45, 0.3695, 0.4375, 0.3679, 0.45, 0.3679, 0.45, 0.3695, 0.4375, 0.3695, 0.425, 0.3679, 0.4375, 0.3679, 0.4375, 0.3695, 0.425, 0.3695, 0.4125, 0.3679, 0.425, 0.3679, 0.425, 0.3695, 0.4125, 0.3695, 0.4, 0.3679, 0.4125, 0.3679, 0.4125, 0.3695, 0.4, 0.3695, 0.3875, 0.3679, 0.4, 0.3679, 0.4, 0.3695, 0.3875, 0.3695, 0.375, 0.3679, 0.3875, 0.3679, 0.3875, 0.3695, 0.375, 0.3695, 0.6125, 0.3679, 0.625, 0.3679, 0.625, 0.3695, 0.6125, 0.3695, 0.6, 0.3679, 0.6125, 0.3679, 0.6125, 0.3695, 0.6, 0.3695, 0.5875, 0.3679, 0.6, 0.3679, 0.6, 0.3695, 0.5875, 0.3695, 0.575, 0.3679, 0.5875, 0.3679, 0.5875, 0.3695, 0.575, 0.3695, 0.5625, 0.3679, 0.575, 0.3679, 0.575, 0.3695, 0.5625, 0.3695, 0.55, 0.3679, 0.5625, 0.3679, 0.5625, 0.3695, 0.55, 0.3695, 0.5375, 0.3679, 0.55, 0.3679, 0.55, 0.3695, 0.5375, 0.3695, 0.525, 0.3679, 0.5375, 0.3679, 0.5375, 0.3695, 0.525, 0.3695, 0.5, 0.3637, 0.5125, 0.3637, 0.5125, 0.3656, 0.5, 0.3656, 0.4875, 0.3637, 0.5, 0.3637, 0.5, 0.3656, 0.4875, 0.3656, 0.475, 0.3637, 0.4875, 0.3637, 0.4875, 0.3656, 0.475, 0.3656, 0.4625, 0.3637, 0.475, 0.3637, 0.475, 0.3656, 0.4625, 0.3656, 0.45, 0.3637, 0.4625, 0.3637, 0.4625, 0.3656, 0.45, 0.3656, 0.4375, 0.3637, 0.45, 0.3637, 0.45, 0.3656, 0.4375, 0.3656, 0.425, 0.3637, 0.4375, 0.3637, 0.4375, 0.3656, 0.425, 0.3656, 0.4125, 0.3637, 0.425, 0.3637, 0.425, 0.3656, 0.4125, 0.3656, 0.4, 0.3637, 0.4125, 0.3637, 0.4125, 0.3656, 0.4, 0.3656, 0.3875, 0.3637, 0.4, 0.3637, 0.4, 0.3656, 0.3875, 0.3656, 0.375, 0.3637, 0.3875, 0.3637, 0.3875, 0.3656, 0.375, 0.3656, 0.6125, 0.3637, 0.625, 0.3637, 0.625, 0.3656, 0.6125, 0.3656, 0.6, 0.3637, 0.6125, 0.3637, 0.6125, 0.3656, 0.6, 0.3656, 0.5875, 0.3637, 0.6, 0.3637, 0.6, 0.3656, 0.5875, 0.3656, 0.575, 0.3637, 0.5875, 0.3637, 0.5875, 0.3656, 0.575, 0.3656, 0.5625, 0.3637, 0.575, 0.3637, 0.575, 0.3656, 0.5625, 0.3656, 0.55, 0.3637, 0.5625, 0.3637, 0.5625, 0.3656, 0.55, 0.3656, 0.5375, 0.3637, 0.55, 0.3637, 0.55, 0.3656, 0.5375, 0.3656, 0.525, 0.3637, 0.5375, 0.3637, 0.5375, 0.3656, 0.525, 0.3656, 0.5125, 0.3637, 0.525, 0.3637, 0.525, 0.3656, 0.5125, 0.3656, 0.5125, 0.3695, 0.525, 0.3695, 0.525, 0.4241, 0.5125, 0.4241, 0.5, 0.3695, 0.5125, 0.3695, 0.5125, 0.4241, 0.5, 0.4241, 0.4875, 0.3695, 0.5, 0.3695, 0.5, 0.4241, 0.4875, 0.4241, 0.475, 0.3695, 0.4875, 0.3695, 0.4875, 0.4241, 0.475, 0.4241, 0.4625, 0.3695, 0.475, 0.3695, 0.475, 0.4241, 0.4625, 0.4241, 0.45, 0.3695, 0.4625, 0.3695, 0.4625, 0.4241, 0.45, 0.4241, 0.4375, 0.3695, 0.45, 0.3695, 0.45, 0.4241, 0.4375, 0.4241, 0.425, 0.3695, 0.4375, 0.3695, 0.4375, 0.4241, 0.425, 0.4241, 0.4125, 0.3695, 0.425, 0.3695, 0.425, 0.4241, 0.4125, 0.4241, 0.4, 0.3695, 0.4125, 0.3695, 0.4125, 0.4241, 0.4, 0.4241, 0.3875, 0.3695, 0.4, 0.3695, 0.4, 0.4241, 0.3875, 0.4241, 0.375, 0.3695, 0.3875, 0.3695, 0.3875, 0.4241, 0.375, 0.4241, 0.6125, 0.3695, 0.625, 0.3695, 0.625, 0.4241, 0.6125, 0.4241, 0.6, 0.3695, 0.6125, 0.3695, 0.6125, 0.4241, 0.6, 0.4241, 0.5875, 0.3695, 0.6, 0.3695, 0.6, 0.4241, 0.5875, 0.4241, 0.575, 0.3695, 0.5875, 0.3695, 0.5875, 0.4241, 0.575, 0.4241, 0.5625, 0.3695, 0.575, 0.3695, 0.575, 0.4241, 0.5625, 0.4241, 0.55, 0.3695, 0.5625, 0.3695, 0.5625, 0.4241, 0.55, 0.4241, 0.5375, 0.3695, 0.55, 0.3695, 0.55, 0.4241, 0.5375, 0.4241, 0.525, 0.3695, 0.5375, 0.3695, 0.5375, 0.4241, 0.525, 0.4241, 0.525, 0.3348, 0.5375, 0.3348, 0.5375, 0.3637, 0.525, 0.3637, 0.5125, 0.3348, 0.525, 0.3348, 0.525, 0.3637, 0.5125, 0.3637, 0.5, 0.3348, 0.5125, 0.3348, 0.5125, 0.3637, 0.5, 0.3637, 0.4875, 0.3348, 0.5, 0.3348, 0.5, 0.3637, 0.4875, 0.3637, 0.475, 0.3348, 0.4875, 0.3348, 0.4875, 0.3637, 0.475, 0.3637, 0.4625, 0.3348, 0.475, 0.3348, 0.475, 0.3637, 0.4625, 0.3637, 0.45, 0.3348, 0.4625, 0.3348, 0.4625, 0.3637, 0.45, 0.3637, 0.4375, 0.3348, 0.45, 0.3348, 0.45, 0.3637, 0.4375, 0.3637, 0.425, 0.3348, 0.4375, 0.3348, 0.4375, 0.3637, 0.425, 0.3637, 0.4125, 0.3348, 0.425, 0.3348, 0.425, 0.3637, 0.4125, 0.3637, 0.4, 0.3348, 0.4125, 0.3348, 0.4125, 0.3637, 0.4, 0.3637, 0.3875, 0.3348, 0.4, 0.3348, 0.4, 0.3637, 0.3875, 0.3637, 0.375, 0.3348, 0.3875, 0.3348, 0.3875, 0.3637, 0.375, 0.3637, 0.6125, 0.3348, 0.625, 0.3348, 0.625, 0.3637, 0.6125, 0.3637, 0.6, 0.3348, 0.6125, 0.3348, 0.6125, 0.3637, 0.6, 0.3637, 0.5875, 0.3348, 0.6, 0.3348, 0.6, 0.3637, 0.5875, 0.3637, 0.575, 0.3348, 0.5875, 0.3348, 0.5875, 0.3637, 0.575, 0.3637, 0.5625, 0.3348, 0.575, 0.3348, 0.575, 0.3637, 0.5625, 0.3637, 0.55, 0.3348, 0.5625, 0.3348, 0.5625, 0.3637, 0.55, 0.3637, 0.5375, 0.3348, 0.55, 0.3348, 0.55, 0.3637, 0.5375, 0.3637, 0.5125, 0.5765, 0.525, 0.5765, 0.525, 0.5787, 0.5125, 0.5787, 0.5, 0.5765, 0.5125, 0.5765, 0.5125, 0.5787, 0.5, 0.5787, 0.4875, 0.5765, 0.5, 0.5765, 0.5, 0.5787, 0.4875, 0.5787, 0.475, 0.5765, 0.4875, 0.5765, 0.4875, 0.5787, 0.475, 0.5787, 0.4625, 0.5765, 0.475, 0.5765, 0.475, 0.5787, 0.4625, 0.5787, 0.45, 0.5765, 0.4625, 0.5765, 0.4625, 0.5787, 0.45, 0.5787, 0.4375, 0.5765, 0.45, 0.5765, 0.45, 0.5787, 0.4375, 0.5787, 0.425, 0.5765, 0.4375, 0.5765, 0.4375, 0.5787, 0.425, 0.5787, 0.4125, 0.5765, 0.425, 0.5765, 0.425, 0.5787, 0.4125, 0.5787, 0.4, 0.5765, 0.4125, 0.5765, 0.4125, 0.5787, 0.4, 0.5787, 0.3875, 0.5765, 0.4, 0.5765, 0.4, 0.5787, 0.3875, 0.5787, 0.375, 0.5765, 0.3875, 0.5765, 0.3875, 0.5787, 0.375, 0.5787, 0.6125, 0.5765, 0.625, 0.5765, 0.625, 0.5787, 0.6125, 0.5787, 0.6, 0.5765, 0.6125, 0.5765, 0.6125, 0.5787, 0.6, 0.5787, 0.5875, 0.5765, 0.6, 0.5765, 0.6, 0.5787, 0.5875, 0.5787, 0.575, 0.5765, 0.5875, 0.5765, 0.5875, 0.5787, 0.575, 0.5787, 0.5625, 0.5765, 0.575, 0.5765, 0.575, 0.5787, 0.5625, 0.5787, 0.55, 0.5765, 0.5625, 0.5765, 0.5625, 0.5787, 0.55, 0.5787, 0.5375, 0.5765, 0.55, 0.5765, 0.55, 0.5787, 0.5375, 0.5787, 0.525, 0.5765, 0.5375, 0.5765, 0.5375, 0.5787, 0.525, 0.5787, 0.5125, 0.5858, 0.525, 0.5858, 0.525, 0.6373, 0.5125, 0.6373, 0.5, 0.5858, 0.5125, 0.5858, 0.5125, 0.6373, 0.5, 0.6373, 0.4875, 0.5858, 0.5, 0.5858, 0.5, 0.6373, 0.4875, 0.6373, 0.475, 0.5858, 0.4875, 0.5858, 0.4875, 0.6373, 0.475, 0.6373, 0.4625, 0.5858, 0.475, 0.5858, 0.475, 0.6373, 0.4625, 0.6373, 0.45, 0.5858, 0.4625, 0.5858, 0.4625, 0.6373, 0.45, 0.6373, 0.4375, 0.5858, 0.45, 0.5858, 0.45, 0.6373, 0.4375, 0.6373, 0.425, 0.5858, 0.4375, 0.5858, 0.4375, 0.6373, 0.425, 0.6373, 0.4125, 0.5858, 0.425, 0.5858, 0.425, 0.6373, 0.4125, 0.6373, 0.4, 0.5858, 0.4125, 0.5858, 0.4125, 0.6373, 0.4, 0.6373, 0.3875, 0.5858, 0.4, 0.5858, 0.4, 0.6373, 0.3875, 0.6373, 0.375, 0.5858, 0.3875, 0.5858, 0.3875, 0.6373, 0.375, 0.6373, 0.6125, 0.5858, 0.625, 0.5858, 0.625, 0.6373, 0.6125, 0.6373, 0.6, 0.5858, 0.6125, 0.5858, 0.6125, 0.6373, 0.6, 0.6373, 0.5875, 0.5858, 0.6, 0.5858, 0.6, 0.6373, 0.5875, 0.6373, 0.575, 0.5858, 0.5875, 0.5858, 0.5875, 0.6373, 0.575, 0.6373, 0.5625, 0.5858, 0.575, 0.5858, 0.575, 0.6373, 0.5625, 0.6373, 0.55, 0.5858, 0.5625, 0.5858, 0.5625, 0.6373, 0.55, 0.6373, 0.5375, 0.5858, 0.55, 0.5858, 0.55, 0.6373, 0.5375, 0.6373, 0.525, 0.5858, 0.5375, 0.5858, 0.5375, 0.6373, 0.525, 0.6373, 0.5125, 0.6834, 0.525, 0.6834, 0.525, 0.6848, 0.5125, 0.6848, 0.5, 0.6834, 0.5125, 0.6834, 0.5125, 0.6848, 0.5, 0.6848, 0.4875, 0.6834, 0.5, 0.6834, 0.5, 0.6848, 0.4875, 0.6848, 0.475, 0.6834, 0.4875, 0.6834, 0.4875, 0.6848, 0.475, 0.6848, 0.4625, 0.6834, 0.475, 0.6834, 0.475, 0.6848, 0.4625, 0.6848, 0.45, 0.6834, 0.4625, 0.6834, 0.4625, 0.6848, 0.45, 0.6848, 0.4375, 0.6834, 0.45, 0.6834, 0.45, 0.6848, 0.4375, 0.6848, 0.425, 0.6834, 0.4375, 0.6834, 0.4375, 0.6848, 0.425, 0.6848, 0.4125, 0.6834, 0.425, 0.6834, 0.425, 0.6848, 0.4125, 0.6848, 0.4, 0.6834, 0.4125, 0.6834, 0.4125, 0.6848, 0.4, 0.6848, 0.3875, 0.6834, 0.4, 0.6834, 0.4, 0.6848, 0.3875, 0.6848, 0.375, 0.6834, 0.3875, 0.6834, 0.3875, 0.6848, 0.375, 0.6848, 0.6125, 0.6834, 0.625, 0.6834, 0.625, 0.6848, 0.6125, 0.6848, 0.6, 0.6834, 0.6125, 0.6834, 0.6125, 0.6848, 0.6, 0.6848, 0.5875, 0.6834, 0.6, 0.6834, 0.6, 0.6848, 0.5875, 0.6848, 0.575, 0.6834, 0.5875, 0.6834, 0.5875, 0.6848, 0.575, 0.6848, 0.5625, 0.6834, 0.575, 0.6834, 0.575, 0.6848, 0.5625, 0.6848, 0.55, 0.6834, 0.5625, 0.6834, 0.5625, 0.6848, 0.55, 0.6848, 0.5375, 0.6834, 0.55, 0.6834, 0.55, 0.6848, 0.5375, 0.6848, 0.525, 0.6834, 0.5375, 0.6834, 0.5375, 0.6848, 0.525, 0.6848, 0.525, 0.6733, 0.5375, 0.6733, 0.5375, 0.6834, 0.525, 0.6834, 0.5125, 0.6733, 0.525, 0.6733, 0.525, 0.6834, 0.5125, 0.6834, 0.5, 0.6733, 0.5125, 0.6733, 0.5125, 0.6834, 0.5, 0.6834, 0.4875, 0.6733, 0.5, 0.6733, 0.5, 0.6834, 0.4875, 0.6834, 0.475, 0.6733, 0.4875, 0.6733, 0.4875, 0.6834, 0.475, 0.6834, 0.4625, 0.6733, 0.475, 0.6733, 0.475, 0.6834, 0.4625, 0.6834, 0.45, 0.6733, 0.4625, 0.6733, 0.4625, 0.6834, 0.45, 0.6834, 0.4375, 0.6733, 0.45, 0.6733, 0.45, 0.6834, 0.4375, 0.6834, 0.425, 0.6733, 0.4375, 0.6733, 0.4375, 0.6834, 0.425, 0.6834, 0.4125, 0.6733, 0.425, 0.6733, 0.425, 0.6834, 0.4125, 0.6834, 0.4, 0.6733, 0.4125, 0.6733, 0.4125, 0.6834, 0.4, 0.6834, 0.3875, 0.6733, 0.4, 0.6733, 0.4, 0.6834, 0.3875, 0.6834, 0.375, 0.6733, 0.3875, 0.6733, 0.3875, 0.6834, 0.375, 0.6834, 0.6125, 0.6733, 0.625, 0.6733, 0.625, 0.6834, 0.6125, 0.6834, 0.6, 0.6733, 0.6125, 0.6733, 0.6125, 0.6834, 0.6, 0.6834, 0.5875, 0.6733, 0.6, 0.6733, 0.6, 0.6834, 0.5875, 0.6834, 0.575, 0.6733, 0.5875, 0.6733, 0.5875, 0.6834, 0.575, 0.6834, 0.5625, 0.6733, 0.575, 0.6733, 0.575, 0.6834, 0.5625, 0.6834, 0.55, 0.6733, 0.5625, 0.6733, 0.5625, 0.6834, 0.55, 0.6834, 0.5375, 0.6733, 0.55, 0.6733, 0.55, 0.6834, 0.5375, 0.6834, 0.5, 0.6716, 0.5125, 0.6716, 0.5125, 0.6733, 0.5, 0.6733, 0.4875, 0.6716, 0.5, 0.6716, 0.5, 0.6733, 0.4875, 0.6733, 0.475, 0.6716, 0.4875, 0.6716, 0.4875, 0.6733, 0.475, 0.6733, 0.4625, 0.6716, 0.475, 0.6716, 0.475, 0.6733, 0.4625, 0.6733, 0.45, 0.6716, 0.4625, 0.6716, 0.4625, 0.6733, 0.45, 0.6733, 0.4375, 0.6716, 0.45, 0.6716, 0.45, 0.6733, 0.4375, 0.6733, 0.425, 0.6716, 0.4375, 0.6716, 0.4375, 0.6733, 0.425, 0.6733, 0.4125, 0.6716, 0.425, 0.6716, 0.425, 0.6733, 0.4125, 0.6733, 0.4, 0.6716, 0.4125, 0.6716, 0.4125, 0.6733, 0.4, 0.6733, 0.3875, 0.6716, 0.4, 0.6716, 0.4, 0.6733, 0.3875, 0.6733, 0.375, 0.6716, 0.3875, 0.6716, 0.3875, 0.6733, 0.375, 0.6733, 0.6125, 0.6716, 0.625, 0.6716, 0.625, 0.6733, 0.6125, 0.6733, 0.6, 0.6716, 0.6125, 0.6716, 0.6125, 0.6733, 0.6, 0.6733, 0.5875, 0.6716, 0.6, 0.6716, 0.6, 0.6733, 0.5875, 0.6733, 0.575, 0.6716, 0.5875, 0.6716, 0.5875, 0.6733, 0.575, 0.6733, 0.5625, 0.6716, 0.575, 0.6716, 0.575, 0.6733, 0.5625, 0.6733, 0.55, 0.6716, 0.5625, 0.6716, 0.5625, 0.6733, 0.55, 0.6733, 0.5375, 0.6716, 0.55, 0.6716, 0.55, 0.6733, 0.5375, 0.6733, 0.525, 0.6716, 0.5375, 0.6716, 0.5375, 0.6733, 0.525, 0.6733, 0.5125, 0.6716, 0.525, 0.6716, 0.525, 0.6733, 0.5125, 0.6733, 0.425, 0.6414, 0.4375, 0.6414, 0.4375, 0.6716, 0.425, 0.6716, 0.4125, 0.6414, 0.425, 0.6414, 0.425, 0.6716, 0.4125, 0.6716, 0.4, 0.6414, 0.4125, 0.6414, 0.4125, 0.6716, 0.4, 0.6716, 0.3875, 0.6414, 0.4, 0.6414, 0.4, 0.6716, 0.3875, 0.6716, 0.375, 0.6414, 0.3875, 0.6414, 0.3875, 0.6716, 0.375, 0.6716, 0.6125, 0.6414, 0.625, 0.6414, 0.625, 0.6716, 0.6125, 0.6716, 0.6, 0.6414, 0.6125, 0.6414, 0.6125, 0.6716, 0.6, 0.6716, 0.5875, 0.6414, 0.6, 0.6414, 0.6, 0.6716, 0.5875, 0.6716, 0.575, 0.6414, 0.5875, 0.6414, 0.5875, 0.6716, 0.575, 0.6716, 0.5625, 0.6414, 0.575, 0.6414, 0.575, 0.6716, 0.5625, 0.6716, 0.55, 0.6414, 0.5625, 0.6414, 0.5625, 0.6716, 0.55, 0.6716, 0.5375, 0.6414, 0.55, 0.6414, 0.55, 0.6716, 0.5375, 0.6716, 0.525, 0.6414, 0.5375, 0.6414, 0.5375, 0.6716, 0.525, 0.6716, 0.5125, 0.6414, 0.525, 0.6414, 0.525, 0.6716, 0.5125, 0.6716, 0.5, 0.6414, 0.5125, 0.6414, 0.5125, 0.6716, 0.5, 0.6716, 0.4875, 0.6414, 0.5, 0.6414, 0.5, 0.6716, 0.4875, 0.6716, 0.475, 0.6414, 0.4875, 0.6414, 0.4875, 0.6716, 0.475, 0.6716, 0.4625, 0.6414, 0.475, 0.6414, 0.475, 0.6716, 0.4625, 0.6716, 0.45, 0.6414, 0.4625, 0.6414, 0.4625, 0.6716, 0.45, 0.6716, 0.4375, 0.6414, 0.45, 0.6414, 0.45, 0.6716, 0.4375, 0.6716, 0.425, 0.6401, 0.4375, 0.6401, 0.4375, 0.6414, 0.425, 0.6414, 0.4125, 0.6401, 0.425, 0.6401, 0.425, 0.6414, 0.4125, 0.6414, 0.4, 0.6401, 0.4125, 0.6401, 0.4125, 0.6414, 0.4, 0.6414, 0.3875, 0.6401, 0.4, 0.6401, 0.4, 0.6414, 0.3875, 0.6414, 0.375, 0.6401, 0.3875, 0.6401, 0.3875, 0.6414, 0.375, 0.6414, 0.6125, 0.6401, 0.625, 0.6401, 0.625, 0.6414, 0.6125, 0.6414, 0.6, 0.6401, 0.6125, 0.6401, 0.6125, 0.6414, 0.6, 0.6414, 0.5875, 0.6401, 0.6, 0.6401, 0.6, 0.6414, 0.5875, 0.6414, 0.575, 0.6401, 0.5875, 0.6401, 0.5875, 0.6414, 0.575, 0.6414, 0.5625, 0.6401, 0.575, 0.6401, 0.575, 0.6414, 0.5625, 0.6414, 0.55, 0.6401, 0.5625, 0.6401, 0.5625, 0.6414, 0.55, 0.6414, 0.5375, 0.6401, 0.55, 0.6401, 0.55, 0.6414, 0.5375, 0.6414, 0.525, 0.6401, 0.5375, 0.6401, 0.5375, 0.6414, 0.525, 0.6414, 0.5125, 0.6401, 0.525, 0.6401, 0.525, 0.6414, 0.5125, 0.6414, 0.5, 0.6401, 0.5125, 0.6401, 0.5125, 0.6414, 0.5, 0.6414, 0.4875, 0.6401, 0.5, 0.6401, 0.5, 0.6414, 0.4875, 0.6414, 0.475, 0.6401, 0.4875, 0.6401, 0.4875, 0.6414, 0.475, 0.6414, 0.4625, 0.6401, 0.475, 0.6401, 0.475, 0.6414, 0.4625, 0.6414, 0.45, 0.6401, 0.4625, 0.6401, 0.4625, 0.6414, 0.45, 0.6414, 0.4375, 0.6401, 0.45, 0.6401, 0.45, 0.6414, 0.4375, 0.6414, 0.425, 0.6389, 0.4375, 0.6389, 0.4375, 0.6401, 0.425, 0.6401, 0.4125, 0.6389, 0.425, 0.6389, 0.425, 0.6401, 0.4125, 0.6401, 0.4, 0.6389, 0.4125, 0.6389, 0.4125, 0.6401, 0.4, 0.6401, 0.3875, 0.6389, 0.4, 0.6389, 0.4, 0.6401, 0.3875, 0.6401, 0.375, 0.6389, 0.3875, 0.6389, 0.3875, 0.6401, 0.375, 0.6401, 0.6125, 0.6389, 0.625, 0.6389, 0.625, 0.6401, 0.6125, 0.6401, 0.6, 0.6389, 0.6125, 0.6389, 0.6125, 0.6401, 0.6, 0.6401, 0.5875, 0.6389, 0.6, 0.6389, 0.6, 0.6401, 0.5875, 0.6401, 0.575, 0.6389, 0.5875, 0.6389, 0.5875, 0.6401, 0.575, 0.6401, 0.5625, 0.6389, 0.575, 0.6389, 0.575, 0.6401, 0.5625, 0.6401, 0.55, 0.6389, 0.5625, 0.6389, 0.5625, 0.6401, 0.55, 0.6401, 0.5375, 0.6389, 0.55, 0.6389, 0.55, 0.6401, 0.5375, 0.6401, 0.525, 0.6389, 0.5375, 0.6389, 0.5375, 0.6401, 0.525, 0.6401, 0.5125, 0.6389, 0.525, 0.6389, 0.525, 0.6401, 0.5125, 0.6401, 0.5, 0.6389, 0.5125, 0.6389, 0.5125, 0.6401, 0.5, 0.6401, 0.4875, 0.6389, 0.5, 0.6389, 0.5, 0.6401, 0.4875, 0.6401, 0.475, 0.6389, 0.4875, 0.6389, 0.4875, 0.6401, 0.475, 0.6401, 0.4625, 0.6389, 0.475, 0.6389, 0.475, 0.6401, 0.4625, 0.6401, 0.45, 0.6389, 0.4625, 0.6389, 0.4625, 0.6401, 0.45, 0.6401, 0.4375, 0.6389, 0.45, 0.6389, 0.45, 0.6401, 0.4375, 0.6401, 0.425, 0.6373, 0.4375, 0.6373, 0.4375, 0.6389, 0.425, 0.6389, 0.4125, 0.6373, 0.425, 0.6373, 0.425, 0.6389, 0.4125, 0.6389, 0.4, 0.6373, 0.4125, 0.6373, 0.4125, 0.6389, 0.4, 0.6389, 0.3875, 0.6373, 0.4, 0.6373, 0.4, 0.6389, 0.3875, 0.6389, 0.375, 0.6373, 0.3875, 0.6373, 0.3875, 0.6389, 0.375, 0.6389, 0.6125, 0.6373, 0.625, 0.6373, 0.625, 0.6389, 0.6125, 0.6389, 0.6, 0.6373, 0.6125, 0.6373, 0.6125, 0.6389, 0.6, 0.6389, 0.5875, 0.6373, 0.6, 0.6373, 0.6, 0.6389, 0.5875, 0.6389, 0.575, 0.6373, 0.5875, 0.6373, 0.5875, 0.6389, 0.575, 0.6389, 0.5625, 0.6373, 0.575, 0.6373, 0.575, 0.6389, 0.5625, 0.6389, 0.55, 0.6373, 0.5625, 0.6373, 0.5625, 0.6389, 0.55, 0.6389, 0.5375, 0.6373, 0.55, 0.6373, 0.55, 0.6389, 0.5375, 0.6389, 0.525, 0.6373, 0.5375, 0.6373, 0.5375, 0.6389, 0.525, 0.6389, 0.5125, 0.6373, 0.525, 0.6373, 0.525, 0.6389, 0.5125, 0.6389, 0.5, 0.6373, 0.5125, 0.6373, 0.5125, 0.6389, 0.5, 0.6389, 0.4875, 0.6373, 0.5, 0.6373, 0.5, 0.6389, 0.4875, 0.6389, 0.475, 0.6373, 0.4875, 0.6373, 0.4875, 0.6389, 0.475, 0.6389, 0.4625, 0.6373, 0.475, 0.6373, 0.475, 0.6389, 0.4625, 0.6389, 0.45, 0.6373, 0.4625, 0.6373, 0.4625, 0.6389, 0.45, 0.6389, 0.4375, 0.6373, 0.45, 0.6373, 0.45, 0.6389, 0.4375, 0.6389])
me_untitled_001.materials.append(mat_lambert1)
me_untitled_001.use_remesh_preserve_volume = False
me_untitled_001.use_remesh_preserve_attributes = False
me_untitled_001.use_mirror_vertex_groups = False
me_untitled_001.update()

# ---- objects
ob_pcylinder4 = bpy.data.objects.new('pCylinder4', me_untitled_002)
ob_pcylinder3 = bpy.data.objects.new('pCylinder3', me_untitled)
ob_pcylinder1 = bpy.data.objects.new('pCylinder1', me_untitled_001)

# ---- transforms, parenting, visibility, modifiers, constraints
ob_pcylinder4.location = (-4.918, -0.1233, 7.782)
ob_pcylinder4.rotation_euler = (1.571, -0.0, 0.0)
ob_pcylinder4.scale = (0.264, 1.552, 0.4)
ob_pcylinder4.color = (0.8, 0.8, 0.8, 1.0)
ob_pcylinder4.lineart.crease_threshold = 0.0
ob_pcylinder3.location = (6.098, -0.1233, 7.782)
ob_pcylinder3.rotation_euler = (1.571, -0.0, 0.0)
ob_pcylinder3.scale = (0.264, 1.552, 0.4)
ob_pcylinder3.color = (0.8, 0.8, 0.8, 1.0)
ob_pcylinder3.lineart.crease_threshold = 0.0
ob_pcylinder1.location = (0.3562, -0.09279, 1.961)
ob_pcylinder1.rotation_euler = (1.571, 1.571, -0.0)
ob_pcylinder1.scale = (1.0, 1.612, 1.0)
ob_pcylinder1.color = (0.8, 0.8, 0.8, 1.0)
ob_pcylinder1.lineart.crease_threshold = 0.0

# ---- collection membership
col_collection_1.objects.link(ob_pcylinder4)
col_collection_1.objects.link(ob_pcylinder3)
col_collection_1.objects.link(ob_pcylinder1)

# ---- scene / render settings (as saved in the file)
scene.frame_start = 1; scene.frame_end = 250; scene.frame_set(1)
scene.render.engine = 'BLENDER_EEVEE_NEXT'
scene.render.image_settings.compression = 90
scene.render.resolution_percentage = 50
scene.render.dither_intensity = 0.0
scene.cycles.use_denoising = False
scene.cycles.samples = 10
scene.cycles.sampling_pattern = 'TABULATED_SOBOL'
scene.cycles.light_sampling_threshold = 0.0
scene.cycles.use_adaptive_sampling = False
scene.cycles.use_light_tree = False
scene.cycles.blur_glossy = 0.0
scene.cycles.volume_bounces = 1
scene.cycles.pixel_filter_type = 'GAUSSIAN'
scene.cycles.sample_clamp_indirect = 0.0
scene.view_settings.view_transform = 'Standard'
bpy.context.view_layer.update()

# ---- added for rendering (the .blend has no active camera and no usable light): camera, sun
cam_auto = bpy.data.cameras.new('AutoCamera')
cam_auto.lens = 50.0
cam_auto.sensor_width = 36.0
cam_auto.clip_end = 1000.0
ob_auto_camera = bpy.data.objects.new('AutoCamera', cam_auto)
scene.collection.objects.link(ob_auto_camera)
ob_auto_camera.location = (28.1371, -33.4299, 28.5133)
ob_auto_camera.rotation_euler = (1.09748, -7.21219e-08, 0.694738)
scene.camera = ob_auto_camera
light_auto_sun = bpy.data.lights.new('AutoSun', 'SUN')
light_auto_sun.energy = 3.0
light_auto_sun.angle = 0.0523599
ob_auto_sun = bpy.data.objects.new('AutoSun', light_auto_sun)
scene.collection.objects.link(ob_auto_sun)
ob_auto_sun.rotation_euler = (0.872665, 0.174533, 0.523599)
bpy.context.view_layer.update()
